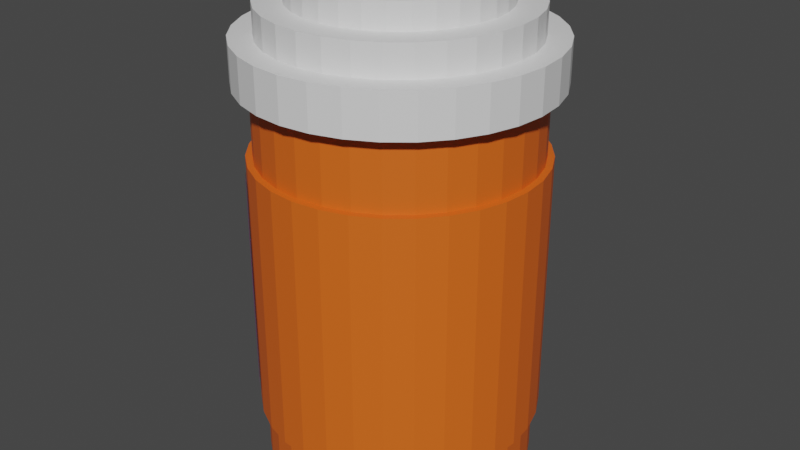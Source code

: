 # Source: sanity_pill.blend  (saved by Blender 2.92.15; exported with 4.5.12 LTS)
import bpy
from mathutils import Matrix  # noqa: F401  (used for matrix-valued properties, if any)

bpy.ops.wm.read_factory_settings(use_empty=True)
scene = bpy.context.scene
scene.name = 'Scene'

# ---- collections
col_collection = bpy.data.collections.new('Collection'); scene.collection.children.link(col_collection)

# ---- images (referenced by path relative to the original .blend; pixels are not part of the script)
import os
ASSET_DIR = os.environ.get("B2B_ASSET_DIR", "")  # directory of the original .blend (textures are referenced by path, not embedded)
HERE = os.path.dirname(os.path.abspath(__file__))  # packed textures are extracted next to this script under _unpacked/

def load_image(name, relpath, width, height, colorspace="sRGB"):
    """Load a texture the original file referenced (path relative to the .blend, or extracted next to this script)."""
    p = next((c for c in (os.path.join(HERE, relpath), os.path.join(ASSET_DIR, relpath)) if relpath and os.path.exists(c)), "")
    if p:
        img = bpy.data.images.load(p, check_existing=True)
        img.name = name
    else:  # same state as the original file: an image datablock whose file is absent (Cycles renders it pink)
        img = bpy.data.images.new(name, width, height)
        img.source = "FILE"
        img.filepath = "//" + (relpath or name)
    img.colorspace_settings.name = colorspace
    return img
img_medical_symbol_transparent_png = load_image('medical symbol transparent.png', 'medical symbol transparent.png', 1024, 1024, 'sRGB')

# ---- materials (node trees are filled in below, after node groups)
mat_material_001 = bpy.data.materials.new('Material.001')
mat_material_001.use_transparent_shadow = False
mat_material_004 = bpy.data.materials.new('Material.004')
mat_material_004.use_transparent_shadow = False
mat_material_003 = bpy.data.materials.new('Material.003')
mat_material_003.use_transparent_shadow = False
mat_material_002 = bpy.data.materials.new('Material.002')
mat_material_002.use_transparent_shadow = False
mat_medical_symbol_transparent = bpy.data.materials.new('medical symbol transparent')
mat_medical_symbol_transparent.surface_render_method = 'BLENDED'
mat_medical_symbol_transparent.blend_method = 'BLEND'
mat_medical_symbol_transparent.use_transparent_shadow = False

# ---- material node trees
mat_material_001.use_nodes = True; mat_material_001.node_tree.nodes.clear()
_N = mat_material_001.node_tree.nodes; _L = mat_material_001.node_tree.links
n0 = _N.new('ShaderNodeBsdfPrincipled'); n0.name = 'Principled BSDF'; n0.location = (10, 300)
n0.distribution = 'GGX'
n0.subsurface_method = 'BURLEY'
n0.inputs[0].default_value = (0.8, 0.1307, 0.01101, 1.0)
n0.inputs[3].default_value = 1.45
n0.inputs[27].default_value = (0.0, 0.0, 0.0, 1.0)
n0.inputs[28].default_value = 1.0
n1 = _N.new('ShaderNodeOutputMaterial'); n1.name = 'Material Output'; n1.location = (300, 300)
_L.new(n0.outputs[0], n1.inputs[0])
n1.is_active_output = True
mat_material_004.use_nodes = True; mat_material_004.node_tree.nodes.clear()
_N = mat_material_004.node_tree.nodes; _L = mat_material_004.node_tree.links
n0 = _N.new('ShaderNodeBsdfPrincipled'); n0.name = 'Principled BSDF'; n0.location = (10, 300)
n0.distribution = 'GGX'
n0.subsurface_method = 'BURLEY'
n0.inputs[3].default_value = 1.45
n0.inputs[27].default_value = (0.0, 0.0, 0.0, 1.0)
n0.inputs[28].default_value = 1.0
n1 = _N.new('ShaderNodeOutputMaterial'); n1.name = 'Material Output'; n1.location = (300, 300)
_L.new(n0.outputs[0], n1.inputs[0])
n1.is_active_output = True
mat_material_003.use_nodes = True; mat_material_003.node_tree.nodes.clear()
_N = mat_material_003.node_tree.nodes; _L = mat_material_003.node_tree.links
n0 = _N.new('ShaderNodeOutputMaterial'); n0.name = 'Material Output'; n0.location = (300, 300)
n1 = _N.new('ShaderNodeBsdfPrincipled'); n1.name = 'Principled BSDF'; n1.location = (10, 300)
n1.distribution = 'GGX'
n1.subsurface_method = 'BURLEY'
n1.inputs[3].default_value = 1.45
n1.inputs[27].default_value = (0.0, 0.0, 0.0, 1.0)
n1.inputs[28].default_value = 1.0
_L.new(n1.outputs[0], n0.inputs[0])
n0.is_active_output = True
mat_material_002.use_nodes = True; mat_material_002.node_tree.nodes.clear()
_N = mat_material_002.node_tree.nodes; _L = mat_material_002.node_tree.links
n0 = _N.new('ShaderNodeBsdfPrincipled'); n0.name = 'Principled BSDF'; n0.location = (10, 300)
n0.distribution = 'GGX'
n0.subsurface_method = 'BURLEY'
n0.inputs[3].default_value = 1.45
n0.inputs[27].default_value = (0.0, 0.0, 0.0, 1.0)
n0.inputs[28].default_value = 1.0
n1 = _N.new('ShaderNodeOutputMaterial'); n1.name = 'Material Output'; n1.location = (300, 300)
_L.new(n0.outputs[0], n1.inputs[0])
n1.is_active_output = True
mat_medical_symbol_transparent.use_nodes = True; mat_medical_symbol_transparent.node_tree.nodes.clear()
_N = mat_medical_symbol_transparent.node_tree.nodes; _L = mat_medical_symbol_transparent.node_tree.links
n0 = _N.new('ShaderNodeOutputMaterial'); n0.name = 'Material Output'; n0.location = (300, 300)
n1 = _N.new('ShaderNodeTexImage'); n1.name = 'Image Texture'; n1.location = (-200, 300)
n1.image = img_medical_symbol_transparent_png
n1.extension = 'CLIP'
n2 = _N.new('ShaderNodeBsdfPrincipled'); n2.name = 'Principled BSDF'; n2.location = (0, 300)
n2.distribution = 'GGX'
n2.subsurface_method = 'BURLEY'
n2.inputs[3].default_value = 1.45
n2.inputs[27].default_value = (0.0, 0.0, 0.0, 1.0)
n2.inputs[28].default_value = 1.0
_L.new(n1.outputs[0], n2.inputs[0])
_L.new(n1.outputs[1], n2.inputs[4])
_L.new(n2.outputs[0], n0.inputs[0])
n0.is_active_output = True

# ---- world
world_world = bpy.data.worlds.new('World'); scene.world = world_world
world_world.use_nodes = True; world_world.node_tree.nodes.clear()
_N = world_world.node_tree.nodes; _L = world_world.node_tree.links
n0 = _N.new('ShaderNodeOutputWorld'); n0.name = 'World Output'; n0.location = (300, 300)
n1 = _N.new('ShaderNodeBackground'); n1.name = 'Background'; n1.location = (10, 300)
n1.inputs[0].default_value = (0.05088, 0.05088, 0.05088, 1.0)
_L.new(n1.outputs[0], n0.inputs[0])
n0.is_active_output = True
world_world.color = (0.05088, 0.05088, 0.05088)
world_world.use_sun_shadow = False
world_world.sun_shadow_jitter_overblur = 0.0

# ---- meshes
me_cylinder = bpy.data.meshes.new('Cylinder')
me_cylinder.from_pydata([(0.0, 1.0, -1.0), (0.0, 1.0, 1.0), (0.1951, 0.9808, -1.0), (0.1951, 0.9808, 1.0), (0.3827, 0.9239, -1.0), (0.3827, 0.9239, 1.0), (0.5556, 0.8315, -1.0), (0.5556, 0.8315, 1.0), (0.7071, 0.7071, -1.0), (0.7071, 0.7071, 1.0), (0.8315, 0.5556, -1.0), (0.8315, 0.5556, 1.0), (0.9239, 0.3827, -1.0), (0.9239, 0.3827, 1.0), (0.9808, 0.1951, -1.0), (0.9808, 0.1951, 1.0), (1.0, 7.55e-08, -1.0), (1.0, 7.55e-08, 1.0), (0.9808, -0.1951, -1.0), (0.9808, -0.1951, 1.0), (0.9239, -0.3827, -1.0), (0.9239, -0.3827, 1.0), (0.8315, -0.5556, -1.0), (0.8315, -0.5556, 1.0), (0.7071, -0.7071, -1.0), (0.7071, -0.7071, 1.0), (0.5556, -0.8315, -1.0), (0.5556, -0.8315, 1.0), (0.3827, -0.9239, -1.0), (0.3827, -0.9239, 1.0), (0.1951, -0.9808, -1.0), (0.1951, -0.9808, 1.0), (-3.258e-07, -1.0, -1.0), (-3.258e-07, -1.0, 1.0), (-0.1951, -0.9808, -1.0), (-0.1951, -0.9808, 1.0), (-0.3827, -0.9239, -1.0), (-0.3827, -0.9239, 1.0), (-0.5556, -0.8315, -1.0), (-0.5556, -0.8315, 1.0), (-0.7071, -0.7071, -1.0), (-0.7071, -0.7071, 1.0), (-0.8315, -0.5556, -1.0), (-0.8315, -0.5556, 1.0), (-0.9239, -0.3827, -1.0), (-0.9239, -0.3827, 1.0), (-0.9808, -0.1951, -1.0), (-0.9808, -0.1951, 1.0), (-1.0, 9.656e-07, -1.0), (-1.0, 9.656e-07, 1.0), (-0.9808, 0.1951, -1.0), (-0.9808, 0.1951, 1.0), (-0.9239, 0.3827, -1.0), (-0.9239, 0.3827, 1.0), (-0.8315, 0.5556, -1.0), (-0.8315, 0.5556, 1.0), (-0.7071, 0.7071, -1.0), (-0.7071, 0.7071, 1.0), (-0.5556, 0.8315, -1.0), (-0.5556, 0.8315, 1.0), (-0.3827, 0.9239, -1.0), (-0.3827, 0.9239, 1.0), (-0.1951, 0.9808, -1.0), (-0.1951, 0.9808, 1.0), (0.0, 1.0, 0.6422), (0.1951, 0.9808, 0.6422), (0.3827, 0.9239, 0.6422), (0.5556, 0.8315, 0.6422), (0.7071, 0.7071, 0.6422), (0.8315, 0.5556, 0.6422), (0.9239, 0.3827, 0.6422), (0.9808, 0.1951, 0.6422), (1.0, 7.55e-08, 0.6422), (0.9808, -0.1951, 0.6422), (0.9239, -0.3827, 0.6422), (0.8315, -0.5556, 0.6422), (0.7071, -0.7071, 0.6422), (0.5556, -0.8315, 0.6422), (0.3827, -0.9239, 0.6422), (0.1951, -0.9808, 0.6422), (-3.258e-07, -1.0, 0.6422), (-0.1951, -0.9808, 0.6422), (-0.3827, -0.9239, 0.6422), (-0.5556, -0.8315, 0.6422), (-0.7071, -0.7071, 0.6422), (-0.8315, -0.5556, 0.6422), (-0.9239, -0.3827, 0.6422), (-0.9808, -0.1951, 0.6422), (-1.0, 9.656e-07, 0.6422), (-0.9808, 0.1951, 0.6422), (-0.9239, 0.3827, 0.6422), (-0.8315, 0.5556, 0.6422), (-0.7071, 0.7071, 0.6422), (-0.5556, 0.8315, 0.6422), (-0.3827, 0.9239, 0.6422), (-0.1951, 0.9808, 0.6422), (0.1951, 0.9808, -0.705), (0.3827, 0.9239, -0.705), (0.5556, 0.8315, -0.705), (0.7071, 0.7071, -0.705), (0.8315, 0.5556, -0.705), (0.9239, 0.3827, -0.705), (0.9808, 0.1951, -0.705), (1.0, 7.55e-08, -0.705), (0.9808, -0.1951, -0.705), (0.9239, -0.3827, -0.705), (0.8315, -0.5556, -0.705), (0.7071, -0.7071, -0.705), (0.5556, -0.8315, -0.705), (0.3827, -0.9239, -0.705), (0.1951, -0.9808, -0.705), (-3.258e-07, -1.0, -0.705), (-0.1951, -0.9808, -0.705), (-0.3827, -0.9239, -0.705), (-0.5556, -0.8315, -0.705), (-0.7071, -0.7071, -0.705), (-0.8315, -0.5556, -0.705), (-0.9239, -0.3827, -0.705), (-0.9808, -0.1951, -0.705), (-1.0, 9.656e-07, -0.705), (-0.9808, 0.1951, -0.705), (-0.9239, 0.3827, -0.705), (-0.8315, 0.5556, -0.705), (-0.7071, 0.7071, -0.705), (-0.5556, 0.8315, -0.705), (-0.3827, 0.9239, -0.705), (-0.1951, 0.9808, -0.705), (0.0, 1.0, -0.705), (0.0, 1.0, 0.6422), (0.1951, 0.9808, 0.6422), (0.3827, 0.9239, 0.6422), (0.5556, 0.8315, 0.6422), (0.7071, 0.7071, 0.6422), (0.8315, 0.5556, 0.6422), (0.9239, 0.3827, 0.6422), (0.9808, 0.1951, 0.6422), (1.0, 7.55e-08, 0.6422), (0.9808, -0.1951, 0.6422), (0.9239, -0.3827, 0.6422), (0.8315, -0.5556, 0.6422), (0.7071, -0.7071, 0.6422), (0.5556, -0.8315, 0.6422), (0.3827, -0.9239, 0.6422), (0.1951, -0.9808, 0.6422), (-3.258e-07, -1.0, 0.6422), (-0.1951, -0.9808, 0.6422), (-0.3827, -0.9239, 0.6422), (-0.5556, -0.8315, 0.6422), (-0.7071, -0.7071, 0.6422), (-0.8315, -0.5556, 0.6422), (-0.9239, -0.3827, 0.6422), (-0.9808, -0.1951, 0.6422), (-1.0, 9.656e-07, 0.6422), (-0.9808, 0.1951, 0.6422), (-0.9239, 0.3827, 0.6422), (-0.8315, 0.5556, 0.6422), (-0.7071, 0.7071, 0.6422), (-0.5556, 0.8315, 0.6422), (-0.3827, 0.9239, 0.6422), (-0.1951, 0.9808, 0.6422), (0.1951, 0.9808, -0.705), (0.3827, 0.9239, -0.705), (0.5556, 0.8315, -0.705), (0.7071, 0.7071, -0.705), (0.8315, 0.5556, -0.705), (0.9239, 0.3827, -0.705), (0.9808, 0.1951, -0.705), (1.0, 7.55e-08, -0.705), (0.9808, -0.1951, -0.705), (0.9239, -0.3827, -0.705), (0.8315, -0.5556, -0.705), (0.7071, -0.7071, -0.705), (0.5556, -0.8315, -0.705), (0.3827, -0.9239, -0.705), (0.1951, -0.9808, -0.705), (-3.258e-07, -1.0, -0.705), (-0.1951, -0.9808, -0.705), (-0.3827, -0.9239, -0.705), (-0.5556, -0.8315, -0.705), (-0.7071, -0.7071, -0.705), (-0.8315, -0.5556, -0.705), (-0.9239, -0.3827, -0.705), (-0.9808, -0.1951, -0.705), (-1.0, 9.656e-07, -0.705), (-0.9808, 0.1951, -0.705), (-0.9239, 0.3827, -0.705), (-0.8315, 0.5556, -0.705), (-0.7071, 0.7071, -0.705), (-0.5556, 0.8315, -0.705), (-0.3827, 0.9239, -0.705), (-0.1951, 0.9808, -0.705), (0.0, 1.0, -0.705), (1.867e-08, 1.049, 0.6422), (0.2046, 1.029, 0.6422), (0.4014, 0.9691, 0.6422), (0.5828, 0.8722, 0.6422), (0.7417, 0.7417, 0.6422), (0.8722, 0.5828, 0.6422), (0.9691, 0.4014, 0.6422), (1.029, 0.2046, 0.6422), (1.049, 8.273e-08, 0.6422), (1.029, -0.2046, 0.6422), (0.9691, -0.4014, 0.6422), (0.8722, -0.5828, 0.6422), (0.7417, -0.7417, 0.6422), (0.5828, -0.8722, 0.6422), (0.4014, -0.9691, 0.6422), (0.2046, -1.029, 0.6422), (-3.41e-07, -1.049, 0.6422), (-0.2046, -1.029, 0.6422), (-0.4014, -0.9691, 0.6422), (-0.5828, -0.8722, 0.6422), (-0.7417, -0.7417, 0.6422), (-0.8722, -0.5828, 0.6422), (-0.9691, -0.4014, 0.6422), (-1.029, -0.2046, 0.6422), (-1.049, 1.011e-06, 0.6422), (-1.029, 0.2046, 0.6422), (-0.9691, 0.4014, 0.6422), (-0.8722, 0.5828, 0.6422), (-0.7417, 0.7417, 0.6422), (-0.5828, 0.8722, 0.6422), (-0.4014, 0.9691, 0.6422), (-0.2046, 1.029, 0.6422), (0.2046, 1.029, -0.705), (0.4014, 0.9691, -0.705), (0.5828, 0.8722, -0.705), (0.7417, 0.7417, -0.705), (0.8722, 0.5828, -0.705), (0.9691, 0.4014, -0.705), (1.029, 0.2046, -0.705), (1.049, 8.273e-08, -0.705), (1.029, -0.2046, -0.705), (0.9691, -0.4014, -0.705), (0.8722, -0.5828, -0.705), (0.7417, -0.7417, -0.705), (0.5828, -0.8722, -0.705), (0.4014, -0.9691, -0.705), (0.2046, -1.029, -0.705), (-3.41e-07, -1.049, -0.705), (-0.2046, -1.029, -0.705), (-0.4014, -0.9691, -0.705), (-0.5828, -0.8722, -0.705), (-0.7417, -0.7417, -0.705), (-0.8722, -0.5828, -0.705), (-0.9691, -0.4014, -0.705), (-1.029, -0.2046, -0.705), (-1.049, 1.011e-06, -0.705), (-1.029, 0.2046, -0.705), (-0.9691, 0.4014, -0.705), (-0.8722, 0.5828, -0.705), (-0.7417, 0.7417, -0.705), (-0.5828, 0.8722, -0.705), (-0.4014, 0.9691, -0.705), (-0.2046, 1.029, -0.705), (1.867e-08, 1.049, -0.705)], [], [(64, 1, 3, 65), (65, 3, 5, 66), (66, 5, 7, 67), (67, 7, 9, 68), (68, 9, 11, 69), (69, 11, 13, 70), (70, 13, 15, 71), (71, 15, 17, 72), (72, 17, 19, 73), (73, 19, 21, 74), (74, 21, 23, 75), (75, 23, 25, 76), (76, 25, 27, 77), (77, 27, 29, 78), (78, 29, 31, 79), (79, 31, 33, 80), (80, 33, 35, 81), (81, 35, 37, 82), (82, 37, 39, 83), (83, 39, 41, 84), (84, 41, 43, 85), (85, 43, 45, 86), (86, 45, 47, 87), (87, 47, 49, 88), (88, 49, 51, 89), (89, 51, 53, 90), (90, 53, 55, 91), (91, 55, 57, 92), (92, 57, 59, 93), (93, 59, 61, 94), (3, 1, 63, 61, 59, 57, 55, 53, 51, 49, 47, 45, 43, 41, 39, 37, 35, 33, 31, 29, 27, 25, 23, 21, 19, 17, 15, 13, 11, 9, 7, 5), (94, 61, 63, 95), (95, 63, 1, 64), (0, 2, 4, 6, 8, 10, 12, 14, 16, 18, 20, 22, 24, 26, 28, 30, 32, 34, 36, 38, 40, 42, 44, 46, 48, 50, 52, 54, 56, 58, 60, 62), (0, 127, 96, 2), (2, 96, 97, 4), (4, 97, 98, 6), (6, 98, 99, 8), (8, 99, 100, 10), (10, 100, 101, 12), (12, 101, 102, 14), (14, 102, 103, 16), (16, 103, 104, 18), (18, 104, 105, 20), (20, 105, 106, 22), (22, 106, 107, 24), (24, 107, 108, 26), (26, 108, 109, 28), (28, 109, 110, 30), (30, 110, 111, 32), (32, 111, 112, 34), (34, 112, 113, 36), (36, 113, 114, 38), (38, 114, 115, 40), (40, 115, 116, 42), (42, 116, 117, 44), (44, 117, 118, 46), (46, 118, 119, 48), (48, 119, 120, 50), (50, 120, 121, 52), (52, 121, 122, 54), (54, 122, 123, 56), (56, 123, 124, 58), (58, 124, 125, 60), (60, 125, 126, 62), (62, 126, 127, 0), (131, 132, 196, 195), (176, 175, 239, 240), (158, 159, 223, 222), (132, 133, 197, 196), (175, 174, 238, 239), (159, 128, 192, 223), (133, 134, 198, 197), (174, 173, 237, 238), (134, 135, 199, 198), (173, 172, 236, 237), (135, 136, 200, 199), (172, 171, 235, 236), (136, 137, 201, 200), (171, 170, 234, 235), (137, 138, 202, 201), (170, 169, 233, 234), (138, 139, 203, 202), (169, 168, 232, 233), (139, 140, 204, 203), (168, 167, 231, 232), (140, 141, 205, 204), (167, 166, 230, 231), (141, 142, 206, 205), (166, 165, 229, 230), (142, 143, 207, 206), (165, 164, 228, 229), (191, 190, 254, 255), (143, 144, 208, 207), (164, 163, 227, 228), (190, 189, 253, 254), (144, 145, 209, 208), (163, 162, 226, 227), (254, 223, 192, 255), (253, 222, 223, 254), (252, 221, 222, 253), (251, 220, 221, 252), (250, 219, 220, 251), (249, 218, 219, 250), (248, 217, 218, 249), (247, 216, 217, 248), (246, 215, 216, 247), (245, 214, 215, 246), (244, 213, 214, 245), (243, 212, 213, 244), (242, 211, 212, 243), (241, 210, 211, 242), (240, 209, 210, 241), (239, 208, 209, 240), (238, 207, 208, 239), (237, 206, 207, 238), (236, 205, 206, 237), (235, 204, 205, 236), (234, 203, 204, 235), (233, 202, 203, 234), (232, 201, 202, 233), (231, 200, 201, 232), (230, 199, 200, 231), (229, 198, 199, 230), (228, 197, 198, 229), (227, 196, 197, 228), (226, 195, 196, 227), (225, 194, 195, 226), (224, 193, 194, 225), (255, 192, 193, 224), (157, 158, 222, 221), (177, 176, 240, 241), (130, 131, 195, 194), (156, 157, 221, 220), (178, 177, 241, 242), (129, 130, 194, 193), (155, 156, 220, 219), (179, 178, 242, 243), (128, 129, 193, 192), (154, 155, 219, 218), (180, 179, 243, 244), (153, 154, 218, 217), (181, 180, 244, 245), (152, 153, 217, 216), (182, 181, 245, 246), (151, 152, 216, 215), (183, 182, 246, 247), (150, 151, 215, 214), (184, 183, 247, 248), (149, 150, 214, 213), (185, 184, 248, 249), (148, 149, 213, 212), (186, 185, 249, 250), (160, 191, 255, 224), (147, 148, 212, 211), (187, 186, 250, 251), (161, 160, 224, 225), (146, 147, 211, 210), (188, 187, 251, 252), (162, 161, 225, 226), (145, 146, 210, 209), (189, 188, 252, 253)])
_uv = me_cylinder.uv_layers.new(name='UVMap')
_uv.uv.foreach_set('vector', [1.0, 0.9105, 1.0, 1.0, 0.9688, 1.0, 0.9688, 0.9105, 0.9688, 0.9105, 0.9688, 1.0, 0.9375, 1.0, 0.9375, 0.9105, 0.9375, 0.9105, 0.9375, 1.0, 0.9062, 1.0, 0.9062, 0.9105, 0.9062, 0.9105, 0.9062, 1.0, 0.875, 1.0, 0.875, 0.9105, 0.875, 0.9105, 0.875, 1.0, 0.8438, 1.0, 0.8438, 0.9105, 0.8438, 0.9105, 0.8438, 1.0, 0.8125, 1.0, 0.8125, 0.9105, 0.8125, 0.9105, 0.8125, 1.0, 0.7812, 1.0, 0.7812, 0.9105, 0.7812, 0.9105, 0.7812, 1.0, 0.75, 1.0, 0.75, 0.9105, 0.75, 0.9105, 0.75, 1.0, 0.7188, 1.0, 0.7188, 0.9105, 0.7188, 0.9105, 0.7188, 1.0, 0.6875, 1.0, 0.6875, 0.9105, 0.6875, 0.9105, 0.6875, 1.0, 0.6562, 1.0, 0.6562, 0.9105, 0.6562, 0.9105, 0.6562, 1.0, 0.625, 1.0, 0.625, 0.9105, 0.625, 0.9105, 0.625, 1.0, 0.5938, 1.0, 0.5938, 0.9105, 0.5938, 0.9105, 0.5938, 1.0, 0.5625, 1.0, 0.5625, 0.9105, 0.5625, 0.9105, 0.5625, 1.0, 0.5312, 1.0, 0.5312, 0.9105, 0.5312, 0.9105, 0.5312, 1.0, 0.5, 1.0, 0.5, 0.9105, 0.5, 0.9105, 0.5, 1.0, 0.4688, 1.0, 0.4687, 0.9105, 0.4687, 0.9105, 0.4688, 1.0, 0.4375, 1.0, 0.4375, 0.9105, 0.4375, 0.9105, 0.4375, 1.0, 0.4062, 1.0, 0.4062, 0.9105, 0.4062, 0.9105, 0.4062, 1.0, 0.375, 1.0, 0.375, 0.9105, 0.375, 0.9105, 0.375, 1.0, 0.3438, 1.0, 0.3438, 0.9105, 0.3438, 0.9105, 0.3438, 1.0, 0.3125, 1.0, 0.3125, 0.9105, 0.3125, 0.9105, 0.3125, 1.0, 0.2812, 1.0, 0.2812, 0.9105, 0.2812, 0.9105, 0.2812, 1.0, 0.25, 1.0, 0.25, 0.9105, 0.25, 0.9105, 0.25, 1.0, 0.2188, 1.0, 0.2188, 0.9105, 0.2188, 0.9105, 0.2188, 1.0, 0.1875, 1.0, 0.1875, 0.9105, 0.1875, 0.9105, 0.1875, 1.0, 0.1562, 1.0, 0.1562, 0.9105, 0.1562, 0.9105, 0.1562, 1.0, 0.125, 1.0, 0.125, 0.9105, 0.125, 0.9105, 0.125, 1.0, 0.09375, 1.0, 0.09375, 0.9105, 0.09375, 0.9105, 0.09375, 1.0, 0.0625, 1.0, 0.0625, 0.9105, 0.2968, 0.4854, 0.25, 0.49, 0.2032, 0.4854, 0.1582, 0.4717, 0.1167, 0.4496, 0.08029, 0.4197, 0.05045, 0.3833, 0.02827, 0.3418, 0.01461, 0.2968, 0.01, 0.25, 0.01461, 0.2032, 0.02827, 0.1582, 0.05045, 0.1167, 0.08029, 0.08029, 0.1167, 0.05045, 0.1582, 0.02827, 0.2032, 0.01461, 0.25, 0.01, 0.2968, 0.01461, 0.3418, 0.02827, 0.3833, 0.05045, 0.4197, 0.08029, 0.4496, 0.1167, 0.4717, 0.1582, 0.4854, 0.2032, 0.49, 0.25, 0.4854, 0.2968, 0.4717, 0.3418, 0.4496, 0.3833, 0.4197, 0.4197, 0.3833, 0.4496, 0.3418, 0.4717, 0.0625, 0.9105, 0.0625, 1.0, 0.03125, 1.0, 0.03125, 0.9105, 0.03125, 0.9105, 0.03125, 1.0, 0.0, 1.0, 0.0, 0.9105, 0.75, 0.49, 0.7968, 0.4854, 0.8418, 0.4717, 0.8833, 0.4496, 0.9197, 0.4197, 0.9496, 0.3833, 0.9717, 0.3418, 0.9854, 0.2968, 0.99, 0.25, 0.9854, 0.2032, 0.9717, 0.1582, 0.9496, 0.1167, 0.9197, 0.08029, 0.8833, 0.05045, 0.8418, 0.02827, 0.7968, 0.01461, 0.75, 0.01, 0.7032, 0.01461, 0.6582, 0.02827, 0.6167, 0.05045, 0.5803, 0.08029, 0.5504, 0.1167, 0.5283, 0.1582, 0.5146, 0.2032, 0.51, 0.25, 0.5146, 0.2968, 0.5283, 0.3418, 0.5504, 0.3833, 0.5803, 0.4197, 0.6167, 0.4496, 0.6582, 0.4717, 0.7032, 0.4854, 1.0, 0.5, 1.0, 0.5737, 0.9688, 0.5737, 0.9688, 0.5, 0.9688, 0.5, 0.9688, 0.5737, 0.9375, 0.5737, 0.9375, 0.5, 0.9375, 0.5, 0.9375, 0.5737, 0.9062, 0.5737, 0.9062, 0.5, 0.9062, 0.5, 0.9062, 0.5737, 0.875, 0.5737, 0.875, 0.5, 0.875, 0.5, 0.875, 0.5737, 0.8438, 0.5737, 0.8438, 0.5, 0.8438, 0.5, 0.8438, 0.5737, 0.8125, 0.5737, 0.8125, 0.5, 0.8125, 0.5, 0.8125, 0.5737, 0.7812, 0.5737, 0.7812, 0.5, 0.7812, 0.5, 0.7812, 0.5737, 0.75, 0.5737, 0.75, 0.5, 0.75, 0.5, 0.75, 0.5737, 0.7188, 0.5737, 0.7188, 0.5, 0.7188, 0.5, 0.7188, 0.5737, 0.6875, 0.5737, 0.6875, 0.5, 0.6875, 0.5, 0.6875, 0.5737, 0.6563, 0.5737, 0.6562, 0.5, 0.6562, 0.5, 0.6563, 0.5737, 0.625, 0.5737, 0.625, 0.5, 0.625, 0.5, 0.625, 0.5737, 0.5938, 0.5737, 0.5938, 0.5, 0.5938, 0.5, 0.5938, 0.5737, 0.5625, 0.5737, 0.5625, 0.5, 0.5625, 0.5, 0.5625, 0.5737, 0.5312, 0.5737, 0.5312, 0.5, 0.5312, 0.5, 0.5312, 0.5737, 0.5, 0.5737, 0.5, 0.5, 0.5, 0.5, 0.5, 0.5737, 0.4687, 0.5737, 0.4688, 0.5, 0.4688, 0.5, 0.4687, 0.5737, 0.4375, 0.5737, 0.4375, 0.5, 0.4375, 0.5, 0.4375, 0.5737, 0.4062, 0.5737, 0.4062, 0.5, 0.4062, 0.5, 0.4062, 0.5737, 0.375, 0.5737, 0.375, 0.5, 0.375, 0.5, 0.375, 0.5737, 0.3438, 0.5737, 0.3438, 0.5, 0.3438, 0.5, 0.3438, 0.5737, 0.3125, 0.5737, 0.3125, 0.5, 0.3125, 0.5, 0.3125, 0.5737, 0.2812, 0.5737, 0.2812, 0.5, 0.2812, 0.5, 0.2812, 0.5737, 0.25, 0.5737, 0.25, 0.5, 0.25, 0.5, 0.25, 0.5737, 0.2188, 0.5737, 0.2188, 0.5, 0.2188, 0.5, 0.2188, 0.5737, 0.1875, 0.5737, 0.1875, 0.5, 0.1875, 0.5, 0.1875, 0.5737, 0.1562, 0.5737, 0.1562, 0.5, 0.1562, 0.5, 0.1562, 0.5737, 0.125, 0.5737, 0.125, 0.5, 0.125, 0.5, 0.125, 0.5737, 0.09375, 0.5737, 0.09375, 0.5, 0.09375, 0.5, 0.09375, 0.5737, 0.0625, 0.5737, 0.0625, 0.5, 0.0625, 0.5, 0.0625, 0.5737, 0.03125, 0.5737, 0.03125, 0.5, 0.03125, 0.5, 0.03125, 0.5737, 0.0, 0.5737, 0.0, 0.5, 0.1894, 0.1802, 0.1331, 0.2488, 0.1147, 0.2365, 0.1737, 0.1646, 0.4687, 0.5737, 0.5, 0.5737, 0.5, 0.5737, 0.4687, 0.5737, 0.3464, 0.005232, 0.3361, 0.1107, 0.3096, 0.1107, 0.3205, 7.006e-05, 0.1331, 0.2488, 0.09133, 0.3269, 0.07087, 0.3185, 0.1147, 0.2365, 0.5, 0.5737, 0.5312, 0.5737, 0.5312, 0.5737, 0.5, 0.5737, 0.3361, 0.1107, 0.3464, 0.2161, 0.3205, 0.2212, 0.3096, 0.1107, 0.09133, 0.3269, 0.0656, 0.4118, 0.04388, 0.4075, 0.07087, 0.3185, 0.5312, 0.5737, 0.5625, 0.5737, 0.5625, 0.5737, 0.5312, 0.5737, 0.0656, 0.4118, 0.05691, 0.5, 0.03477, 0.5, 0.04388, 0.4075, 0.5625, 0.5737, 0.5938, 0.5737, 0.5938, 0.5737, 0.5625, 0.5737, 0.05691, 0.5, 0.0656, 0.5882, 0.04388, 0.5925, 0.03477, 0.5, 0.5938, 0.5737, 0.625, 0.5737, 0.625, 0.5737, 0.5938, 0.5737, 0.0656, 0.5882, 0.09133, 0.6731, 0.07087, 0.6815, 0.04388, 0.5925, 0.625, 0.5737, 0.6563, 0.5737, 0.6563, 0.5737, 0.625, 0.5737, 0.09133, 0.6731, 0.1331, 0.7512, 0.1147, 0.7635, 0.07087, 0.6815, 0.6563, 0.5737, 0.6875, 0.5737, 0.6875, 0.5737, 0.6563, 0.5737, 0.1331, 0.7512, 0.1894, 0.8198, 0.1737, 0.8354, 0.1147, 0.7635, 0.6875, 0.5737, 0.7188, 0.5737, 0.7188, 0.5737, 0.6875, 0.5737, 0.1894, 0.8198, 0.2579, 0.876, 0.2456, 0.8944, 0.1737, 0.8354, 0.7188, 0.5737, 0.75, 0.5737, 0.75, 0.5737, 0.7188, 0.5737, 0.2579, 0.876, 0.3361, 0.9178, 0.3276, 0.9382, 0.2456, 0.8944, 0.75, 0.5737, 0.7812, 0.5737, 0.7812, 0.5737, 0.75, 0.5737, 0.3361, 0.9178, 0.4209, 0.9435, 0.4166, 0.9652, 0.3276, 0.9382, 0.7812, 0.5737, 0.8125, 0.5737, 0.8125, 0.5737, 0.7812, 0.5737, 0.5625, 0.9105, 0.5312, 0.9105, 0.5312, 0.9105, 0.5625, 0.9105, 0.8125, 0.5737, 0.8438, 0.5737, 0.8438, 0.5737, 0.8125, 0.5737, 0.0, 0.5737, 0.03125, 0.5737, 0.03125, 0.5737, 0.0, 0.5737, 0.5312, 0.9105, 0.5, 0.9105, 0.5, 0.9105, 0.5312, 0.9105, 0.8438, 0.5737, 0.875, 0.5737, 0.875, 0.5737, 0.8438, 0.5737, 0.03125, 0.5737, 0.0625, 0.5737, 0.0625, 0.5737, 0.03125, 0.5737, 0.5, 0.9105, 0.4687, 0.9105, 0.4687, 0.9105, 0.5, 0.9105, 0.875, 0.5737, 0.9062, 0.5737, 0.9062, 0.5737, 0.875, 0.5737, 0.03125, 0.5737, 0.03125, 0.9105, 0.0, 0.9105, 0.0, 0.5737, 0.0625, 0.5737, 0.0625, 0.9105, 0.03125, 0.9105, 0.03125, 0.5737, 0.09375, 0.5737, 0.09375, 0.9105, 0.0625, 0.9105, 0.0625, 0.5737, 0.125, 0.5737, 0.125, 0.9105, 0.09375, 0.9105, 0.09375, 0.5737, 0.1562, 0.5737, 0.1562, 0.9105, 0.125, 0.9105, 0.125, 0.5737, 0.1875, 0.5737, 0.1875, 0.9105, 0.1562, 0.9105, 0.1562, 0.5737, 0.2188, 0.5737, 0.2188, 0.9105, 0.1875, 0.9105, 0.1875, 0.5737, 0.25, 0.5737, 0.25, 0.9105, 0.2188, 0.9105, 0.2188, 0.5737, 0.2812, 0.5737, 0.2812, 0.9105, 0.25, 0.9105, 0.25, 0.5737, 0.3125, 0.5737, 0.3125, 0.9105, 0.2812, 0.9105, 0.2812, 0.5737, 0.3438, 0.5737, 0.3438, 0.9105, 0.3125, 0.9105, 0.3125, 0.5737, 0.375, 0.5737, 0.375, 0.9105, 0.3438, 0.9105, 0.3438, 0.5737, 0.4062, 0.5737, 0.4062, 0.9105, 0.375, 0.9105, 0.375, 0.5737, 0.4375, 0.5737, 0.4375, 0.9105, 0.4062, 0.9105, 0.4062, 0.5737, 0.4687, 0.5737, 0.4687, 0.9105, 0.4375, 0.9105, 0.4375, 0.5737, 0.5, 0.5737, 0.5, 0.9105, 0.4687, 0.9105, 0.4687, 0.5737, 0.5312, 0.5737, 0.5312, 0.9105, 0.5, 0.9105, 0.5, 0.5737, 0.5625, 0.5737, 0.5625, 0.9105, 0.5312, 0.9105, 0.5312, 0.5737, 0.5938, 0.5737, 0.5938, 0.9105, 0.5625, 0.9105, 0.5625, 0.5737, 0.625, 0.5737, 0.625, 0.9105, 0.5938, 0.9105, 0.5938, 0.5737, 0.6563, 0.5737, 0.6562, 0.9105, 0.625, 0.9105, 0.625, 0.5737, 0.6875, 0.5737, 0.6875, 0.9105, 0.6562, 0.9105, 0.6563, 0.5737, 0.7188, 0.5737, 0.7188, 0.9105, 0.6875, 0.9105, 0.6875, 0.5737, 0.75, 0.5737, 0.75, 0.9105, 0.7188, 0.9105, 0.7188, 0.5737, 0.7812, 0.5737, 0.7812, 0.9105, 0.75, 0.9105, 0.75, 0.5737, 0.8125, 0.5737, 0.8125, 0.9105, 0.7812, 0.9105, 0.7812, 0.5737, 0.8438, 0.5737, 0.8438, 0.9105, 0.8125, 0.9105, 0.8125, 0.5737, 0.875, 0.5737, 0.875, 0.9105, 0.8438, 0.9105, 0.8438, 0.5737, 0.9062, 0.5737, 0.9062, 0.9105, 0.875, 0.9105, 0.875, 0.5737, 0.9375, 0.5737, 0.9375, 0.9105, 0.9062, 0.9105, 0.9062, 0.5737, 0.9688, 0.5737, 0.9688, 0.9105, 0.9375, 0.9105, 0.9375, 0.5737, 1.0, 0.5737, 1.0, 0.9105, 0.9688, 0.9105, 0.9688, 0.5737, 0.3359, 0.224, 0.3359, 0.3299, 0.3096, 0.3325, 0.3096, 0.2214, 0.4375, 0.5737, 0.4687, 0.5737, 0.4687, 0.5737, 0.4375, 0.5737, 0.2579, 0.124, 0.1894, 0.1802, 0.1737, 0.1646, 0.2456, 0.1056, 0.2214, 0.9177, 0.3095, 0.9766, 0.297, 0.9999, 0.2046, 0.9382, 0.4062, 0.5737, 0.4375, 0.5737, 0.4375, 0.5737, 0.4062, 0.5737, 0.3361, 0.08222, 0.2579, 0.124, 0.2456, 0.1056, 0.3276, 0.06176, 0.1465, 0.8428, 0.2214, 0.9177, 0.2046, 0.9382, 0.126, 0.8596, 0.375, 0.5737, 0.4062, 0.5737, 0.4062, 0.5737, 0.375, 0.5737, 0.4209, 0.05648, 0.3361, 0.08222, 0.3276, 0.06176, 0.4166, 0.03477, 0.08761, 0.7547, 0.1465, 0.8428, 0.126, 0.8596, 0.06427, 0.7672, 0.3438, 0.5737, 0.375, 0.5737, 0.375, 0.5737, 0.3438, 0.5737, 0.04707, 0.6569, 0.08761, 0.7547, 0.06427, 0.7672, 0.02175, 0.6646, 0.3125, 0.5737, 0.3438, 0.5737, 0.3438, 0.5737, 0.3125, 0.5737, 0.0264, 0.553, 0.04707, 0.6569, 0.02175, 0.6646, 7.006e-05, 0.5556, 0.2812, 0.5737, 0.3125, 0.5737, 0.3125, 0.5737, 0.2812, 0.5737, 0.0264, 0.447, 0.0264, 0.553, 7.006e-05, 0.5556, 7.027e-05, 0.4444, 0.25, 0.5737, 0.2812, 0.5737, 0.2812, 0.5737, 0.25, 0.5737, 0.04707, 0.3431, 0.0264, 0.447, 7.027e-05, 0.4444, 0.02175, 0.3354, 0.2188, 0.5737, 0.25, 0.5737, 0.25, 0.5737, 0.2188, 0.5737, 0.08761, 0.2453, 0.04707, 0.3431, 0.02175, 0.3354, 0.06428, 0.2328, 0.1875, 0.5737, 0.2188, 0.5737, 0.2188, 0.5737, 0.1875, 0.5737, 0.1465, 0.1572, 0.08761, 0.2453, 0.06428, 0.2328, 0.126, 0.1404, 0.1562, 0.5737, 0.1875, 0.5737, 0.1875, 0.5737, 0.1562, 0.5737, 0.9688, 0.5737, 1.0, 0.5737, 1.0, 0.5737, 0.9688, 0.5737, 0.2214, 0.08226, 0.1465, 0.1572, 0.126, 0.1404, 0.2046, 0.06181, 0.125, 0.5737, 0.1562, 0.5737, 0.1562, 0.5737, 0.125, 0.5737, 0.9375, 0.5737, 0.9688, 0.5737, 0.9688, 0.5737, 0.9375, 0.5737, 0.3095, 0.02341, 0.2214, 0.08226, 0.2046, 0.06181, 0.297, 7.006e-05, 0.09375, 0.5737, 0.125, 0.5737, 0.125, 0.5737, 0.09375, 0.5737, 0.9062, 0.5737, 0.9375, 0.5737, 0.9375, 0.5737, 0.9062, 0.5737, 0.4687, 0.9105, 0.4375, 0.9105, 0.4375, 0.9105, 0.4687, 0.9105, 0.0625, 0.5737, 0.09375, 0.5737, 0.09375, 0.5737, 0.0625, 0.5737])
me_cylinder.materials.append(mat_material_001)
me_cylinder.use_remesh_fix_poles = True
me_cylinder.use_remesh_preserve_attributes = False
me_cylinder.use_mirror_vertex_groups = False
me_cylinder.update()
me_cylinder_001 = bpy.data.meshes.new('Cylinder.001')
me_cylinder_001.from_pydata([(0.0, 1.0, -1.0), (0.0, 1.0, 1.0), (0.1951, 0.9808, -1.0), (0.1951, 0.9808, 1.0), (0.3827, 0.9239, -1.0), (0.3827, 0.9239, 1.0), (0.5556, 0.8315, -1.0), (0.5556, 0.8315, 1.0), (0.7071, 0.7071, -1.0), (0.7071, 0.7071, 1.0), (0.8315, 0.5556, -1.0), (0.8315, 0.5556, 1.0), (0.9239, 0.3827, -1.0), (0.9239, 0.3827, 1.0), (0.9808, 0.1951, -1.0), (0.9808, 0.1951, 1.0), (1.0, 7.55e-08, -1.0), (1.0, 7.55e-08, 1.0), (0.9808, -0.1951, -1.0), (0.9808, -0.1951, 1.0), (0.9239, -0.3827, -1.0), (0.9239, -0.3827, 1.0), (0.8315, -0.5556, -1.0), (0.8315, -0.5556, 1.0), (0.7071, -0.7071, -1.0), (0.7071, -0.7071, 1.0), (0.5556, -0.8315, -1.0), (0.5556, -0.8315, 1.0), (0.3827, -0.9239, -1.0), (0.3827, -0.9239, 1.0), (0.1951, -0.9808, -1.0), (0.1951, -0.9808, 1.0), (-3.258e-07, -1.0, -1.0), (-3.258e-07, -1.0, 1.0), (-0.1951, -0.9808, -1.0), (-0.1951, -0.9808, 1.0), (-0.3827, -0.9239, -1.0), (-0.3827, -0.9239, 1.0), (-0.5556, -0.8315, -1.0), (-0.5556, -0.8315, 1.0), (-0.7071, -0.7071, -1.0), (-0.7071, -0.7071, 1.0), (-0.8315, -0.5556, -1.0), (-0.8315, -0.5556, 1.0), (-0.9239, -0.3827, -1.0), (-0.9239, -0.3827, 1.0), (-0.9808, -0.1951, -1.0), (-0.9808, -0.1951, 1.0), (-1.0, 9.656e-07, -1.0), (-1.0, 9.656e-07, 1.0), (-0.9808, 0.1951, -1.0), (-0.9808, 0.1951, 1.0), (-0.9239, 0.3827, -1.0), (-0.9239, 0.3827, 1.0), (-0.8315, 0.5556, -1.0), (-0.8315, 0.5556, 1.0), (-0.7071, 0.7071, -1.0), (-0.7071, 0.7071, 1.0), (-0.5556, 0.8315, -1.0), (-0.5556, 0.8315, 1.0), (-0.3827, 0.9239, -1.0), (-0.3827, 0.9239, 1.0), (-0.1951, 0.9808, -1.0), (-0.1951, 0.9808, 1.0)], [], [(0, 1, 3, 2), (2, 3, 5, 4), (4, 5, 7, 6), (6, 7, 9, 8), (8, 9, 11, 10), (10, 11, 13, 12), (12, 13, 15, 14), (14, 15, 17, 16), (16, 17, 19, 18), (18, 19, 21, 20), (20, 21, 23, 22), (22, 23, 25, 24), (24, 25, 27, 26), (26, 27, 29, 28), (28, 29, 31, 30), (30, 31, 33, 32), (32, 33, 35, 34), (34, 35, 37, 36), (36, 37, 39, 38), (38, 39, 41, 40), (40, 41, 43, 42), (42, 43, 45, 44), (44, 45, 47, 46), (46, 47, 49, 48), (48, 49, 51, 50), (50, 51, 53, 52), (52, 53, 55, 54), (54, 55, 57, 56), (56, 57, 59, 58), (58, 59, 61, 60), (3, 1, 63, 61, 59, 57, 55, 53, 51, 49, 47, 45, 43, 41, 39, 37, 35, 33, 31, 29, 27, 25, 23, 21, 19, 17, 15, 13, 11, 9, 7, 5), (60, 61, 63, 62), (62, 63, 1, 0), (0, 2, 4, 6, 8, 10, 12, 14, 16, 18, 20, 22, 24, 26, 28, 30, 32, 34, 36, 38, 40, 42, 44, 46, 48, 50, 52, 54, 56, 58, 60, 62)])
_uv = me_cylinder_001.uv_layers.new(name='UVMap')
_uv.uv.foreach_set('vector', [1.0, 0.5, 1.0, 1.0, 0.9688, 1.0, 0.9688, 0.5, 0.9688, 0.5, 0.9688, 1.0, 0.9375, 1.0, 0.9375, 0.5, 0.9375, 0.5, 0.9375, 1.0, 0.9062, 1.0, 0.9062, 0.5, 0.9062, 0.5, 0.9062, 1.0, 0.875, 1.0, 0.875, 0.5, 0.875, 0.5, 0.875, 1.0, 0.8438, 1.0, 0.8438, 0.5, 0.8438, 0.5, 0.8438, 1.0, 0.8125, 1.0, 0.8125, 0.5, 0.8125, 0.5, 0.8125, 1.0, 0.7812, 1.0, 0.7812, 0.5, 0.7812, 0.5, 0.7812, 1.0, 0.75, 1.0, 0.75, 0.5, 0.75, 0.5, 0.75, 1.0, 0.7188, 1.0, 0.7188, 0.5, 0.7188, 0.5, 0.7188, 1.0, 0.6875, 1.0, 0.6875, 0.5, 0.6875, 0.5, 0.6875, 1.0, 0.6562, 1.0, 0.6562, 0.5, 0.6562, 0.5, 0.6562, 1.0, 0.625, 1.0, 0.625, 0.5, 0.625, 0.5, 0.625, 1.0, 0.5938, 1.0, 0.5938, 0.5, 0.5938, 0.5, 0.5938, 1.0, 0.5625, 1.0, 0.5625, 0.5, 0.5625, 0.5, 0.5625, 1.0, 0.5312, 1.0, 0.5312, 0.5, 0.5312, 0.5, 0.5312, 1.0, 0.5, 1.0, 0.5, 0.5, 0.5, 0.5, 0.5, 1.0, 0.4688, 1.0, 0.4688, 0.5, 0.4688, 0.5, 0.4688, 1.0, 0.4375, 1.0, 0.4375, 0.5, 0.4375, 0.5, 0.4375, 1.0, 0.4062, 1.0, 0.4062, 0.5, 0.4062, 0.5, 0.4062, 1.0, 0.375, 1.0, 0.375, 0.5, 0.375, 0.5, 0.375, 1.0, 0.3438, 1.0, 0.3438, 0.5, 0.3438, 0.5, 0.3438, 1.0, 0.3125, 1.0, 0.3125, 0.5, 0.3125, 0.5, 0.3125, 1.0, 0.2812, 1.0, 0.2812, 0.5, 0.2812, 0.5, 0.2812, 1.0, 0.25, 1.0, 0.25, 0.5, 0.25, 0.5, 0.25, 1.0, 0.2188, 1.0, 0.2188, 0.5, 0.2188, 0.5, 0.2188, 1.0, 0.1875, 1.0, 0.1875, 0.5, 0.1875, 0.5, 0.1875, 1.0, 0.1562, 1.0, 0.1562, 0.5, 0.1562, 0.5, 0.1562, 1.0, 0.125, 1.0, 0.125, 0.5, 0.125, 0.5, 0.125, 1.0, 0.09375, 1.0, 0.09375, 0.5, 0.09375, 0.5, 0.09375, 1.0, 0.0625, 1.0, 0.0625, 0.5, 0.2968, 0.4854, 0.25, 0.49, 0.2032, 0.4854, 0.1582, 0.4717, 0.1167, 0.4496, 0.08029, 0.4197, 0.05045, 0.3833, 0.02827, 0.3418, 0.01461, 0.2968, 0.01, 0.25, 0.01461, 0.2032, 0.02827, 0.1582, 0.05045, 0.1167, 0.08029, 0.08029, 0.1167, 0.05045, 0.1582, 0.02827, 0.2032, 0.01461, 0.25, 0.01, 0.2968, 0.01461, 0.3418, 0.02827, 0.3833, 0.05045, 0.4197, 0.08029, 0.4496, 0.1167, 0.4717, 0.1582, 0.4854, 0.2032, 0.49, 0.25, 0.4854, 0.2968, 0.4717, 0.3418, 0.4496, 0.3833, 0.4197, 0.4197, 0.3833, 0.4496, 0.3418, 0.4717, 0.0625, 0.5, 0.0625, 1.0, 0.03125, 1.0, 0.03125, 0.5, 0.03125, 0.5, 0.03125, 1.0, 0.0, 1.0, 0.0, 0.5, 0.75, 0.49, 0.7968, 0.4854, 0.8418, 0.4717, 0.8833, 0.4496, 0.9197, 0.4197, 0.9496, 0.3833, 0.9717, 0.3418, 0.9854, 0.2968, 0.99, 0.25, 0.9854, 0.2032, 0.9717, 0.1582, 0.9496, 0.1167, 0.9197, 0.08029, 0.8833, 0.05045, 0.8418, 0.02827, 0.7968, 0.01461, 0.75, 0.01, 0.7032, 0.01461, 0.6582, 0.02827, 0.6167, 0.05045, 0.5803, 0.08029, 0.5504, 0.1167, 0.5283, 0.1582, 0.5146, 0.2032, 0.51, 0.25, 0.5146, 0.2968, 0.5283, 0.3418, 0.5504, 0.3833, 0.5803, 0.4197, 0.6167, 0.4496, 0.6582, 0.4717, 0.7032, 0.4854])
me_cylinder_001.materials.append(mat_material_004)
me_cylinder_001.use_remesh_fix_poles = True
me_cylinder_001.use_remesh_preserve_attributes = False
me_cylinder_001.use_mirror_vertex_groups = False
me_cylinder_001.update()
me_cylinder_002 = bpy.data.meshes.new('Cylinder.002')
me_cylinder_002.from_pydata([(0.0, 1.0, -1.0), (0.0, 1.0, 1.0), (0.1951, 0.9808, -1.0), (0.1951, 0.9808, 1.0), (0.3827, 0.9239, -1.0), (0.3827, 0.9239, 1.0), (0.5556, 0.8315, -1.0), (0.5556, 0.8315, 1.0), (0.7071, 0.7071, -1.0), (0.7071, 0.7071, 1.0), (0.8315, 0.5556, -1.0), (0.8315, 0.5556, 1.0), (0.9239, 0.3827, -1.0), (0.9239, 0.3827, 1.0), (0.9808, 0.1951, -1.0), (0.9808, 0.1951, 1.0), (1.0, 7.55e-08, -1.0), (1.0, 7.55e-08, 1.0), (0.9808, -0.1951, -1.0), (0.9808, -0.1951, 1.0), (0.9239, -0.3827, -1.0), (0.9239, -0.3827, 1.0), (0.8315, -0.5556, -1.0), (0.8315, -0.5556, 1.0), (0.7071, -0.7071, -1.0), (0.7071, -0.7071, 1.0), (0.5556, -0.8315, -1.0), (0.5556, -0.8315, 1.0), (0.3827, -0.9239, -1.0), (0.3827, -0.9239, 1.0), (0.1951, -0.9808, -1.0), (0.1951, -0.9808, 1.0), (-3.258e-07, -1.0, -1.0), (-3.258e-07, -1.0, 1.0), (-0.1951, -0.9808, -1.0), (-0.1951, -0.9808, 1.0), (-0.3827, -0.9239, -1.0), (-0.3827, -0.9239, 1.0), (-0.5556, -0.8315, -1.0), (-0.5556, -0.8315, 1.0), (-0.7071, -0.7071, -1.0), (-0.7071, -0.7071, 1.0), (-0.8315, -0.5556, -1.0), (-0.8315, -0.5556, 1.0), (-0.9239, -0.3827, -1.0), (-0.9239, -0.3827, 1.0), (-0.9808, -0.1951, -1.0), (-0.9808, -0.1951, 1.0), (-1.0, 9.656e-07, -1.0), (-1.0, 9.656e-07, 1.0), (-0.9808, 0.1951, -1.0), (-0.9808, 0.1951, 1.0), (-0.9239, 0.3827, -1.0), (-0.9239, 0.3827, 1.0), (-0.8315, 0.5556, -1.0), (-0.8315, 0.5556, 1.0), (-0.7071, 0.7071, -1.0), (-0.7071, 0.7071, 1.0), (-0.5556, 0.8315, -1.0), (-0.5556, 0.8315, 1.0), (-0.3827, 0.9239, -1.0), (-0.3827, 0.9239, 1.0), (-0.1951, 0.9808, -1.0), (-0.1951, 0.9808, 1.0)], [], [(0, 1, 3, 2), (2, 3, 5, 4), (4, 5, 7, 6), (6, 7, 9, 8), (8, 9, 11, 10), (10, 11, 13, 12), (12, 13, 15, 14), (14, 15, 17, 16), (16, 17, 19, 18), (18, 19, 21, 20), (20, 21, 23, 22), (22, 23, 25, 24), (24, 25, 27, 26), (26, 27, 29, 28), (28, 29, 31, 30), (30, 31, 33, 32), (32, 33, 35, 34), (34, 35, 37, 36), (36, 37, 39, 38), (38, 39, 41, 40), (40, 41, 43, 42), (42, 43, 45, 44), (44, 45, 47, 46), (46, 47, 49, 48), (48, 49, 51, 50), (50, 51, 53, 52), (52, 53, 55, 54), (54, 55, 57, 56), (56, 57, 59, 58), (58, 59, 61, 60), (3, 1, 63, 61, 59, 57, 55, 53, 51, 49, 47, 45, 43, 41, 39, 37, 35, 33, 31, 29, 27, 25, 23, 21, 19, 17, 15, 13, 11, 9, 7, 5), (60, 61, 63, 62), (62, 63, 1, 0), (0, 2, 4, 6, 8, 10, 12, 14, 16, 18, 20, 22, 24, 26, 28, 30, 32, 34, 36, 38, 40, 42, 44, 46, 48, 50, 52, 54, 56, 58, 60, 62)])
_uv = me_cylinder_002.uv_layers.new(name='UVMap')
_uv.uv.foreach_set('vector', [1.0, 0.5, 1.0, 1.0, 0.9688, 1.0, 0.9688, 0.5, 0.9688, 0.5, 0.9688, 1.0, 0.9375, 1.0, 0.9375, 0.5, 0.9375, 0.5, 0.9375, 1.0, 0.9062, 1.0, 0.9062, 0.5, 0.9062, 0.5, 0.9062, 1.0, 0.875, 1.0, 0.875, 0.5, 0.875, 0.5, 0.875, 1.0, 0.8438, 1.0, 0.8438, 0.5, 0.8438, 0.5, 0.8438, 1.0, 0.8125, 1.0, 0.8125, 0.5, 0.8125, 0.5, 0.8125, 1.0, 0.7812, 1.0, 0.7812, 0.5, 0.7812, 0.5, 0.7812, 1.0, 0.75, 1.0, 0.75, 0.5, 0.75, 0.5, 0.75, 1.0, 0.7188, 1.0, 0.7188, 0.5, 0.7188, 0.5, 0.7188, 1.0, 0.6875, 1.0, 0.6875, 0.5, 0.6875, 0.5, 0.6875, 1.0, 0.6562, 1.0, 0.6562, 0.5, 0.6562, 0.5, 0.6562, 1.0, 0.625, 1.0, 0.625, 0.5, 0.625, 0.5, 0.625, 1.0, 0.5938, 1.0, 0.5938, 0.5, 0.5938, 0.5, 0.5938, 1.0, 0.5625, 1.0, 0.5625, 0.5, 0.5625, 0.5, 0.5625, 1.0, 0.5312, 1.0, 0.5312, 0.5, 0.5312, 0.5, 0.5312, 1.0, 0.5, 1.0, 0.5, 0.5, 0.5, 0.5, 0.5, 1.0, 0.4688, 1.0, 0.4688, 0.5, 0.4688, 0.5, 0.4688, 1.0, 0.4375, 1.0, 0.4375, 0.5, 0.4375, 0.5, 0.4375, 1.0, 0.4062, 1.0, 0.4062, 0.5, 0.4062, 0.5, 0.4062, 1.0, 0.375, 1.0, 0.375, 0.5, 0.375, 0.5, 0.375, 1.0, 0.3438, 1.0, 0.3438, 0.5, 0.3438, 0.5, 0.3438, 1.0, 0.3125, 1.0, 0.3125, 0.5, 0.3125, 0.5, 0.3125, 1.0, 0.2812, 1.0, 0.2812, 0.5, 0.2812, 0.5, 0.2812, 1.0, 0.25, 1.0, 0.25, 0.5, 0.25, 0.5, 0.25, 1.0, 0.2188, 1.0, 0.2188, 0.5, 0.2188, 0.5, 0.2188, 1.0, 0.1875, 1.0, 0.1875, 0.5, 0.1875, 0.5, 0.1875, 1.0, 0.1562, 1.0, 0.1562, 0.5, 0.1562, 0.5, 0.1562, 1.0, 0.125, 1.0, 0.125, 0.5, 0.125, 0.5, 0.125, 1.0, 0.09375, 1.0, 0.09375, 0.5, 0.09375, 0.5, 0.09375, 1.0, 0.0625, 1.0, 0.0625, 0.5, 0.2968, 0.4854, 0.25, 0.49, 0.2032, 0.4854, 0.1582, 0.4717, 0.1167, 0.4496, 0.08029, 0.4197, 0.05045, 0.3833, 0.02827, 0.3418, 0.01461, 0.2968, 0.01, 0.25, 0.01461, 0.2032, 0.02827, 0.1582, 0.05045, 0.1167, 0.08029, 0.08029, 0.1167, 0.05045, 0.1582, 0.02827, 0.2032, 0.01461, 0.25, 0.01, 0.2968, 0.01461, 0.3418, 0.02827, 0.3833, 0.05045, 0.4197, 0.08029, 0.4496, 0.1167, 0.4717, 0.1582, 0.4854, 0.2032, 0.49, 0.25, 0.4854, 0.2968, 0.4717, 0.3418, 0.4496, 0.3833, 0.4197, 0.4197, 0.3833, 0.4496, 0.3418, 0.4717, 0.0625, 0.5, 0.0625, 1.0, 0.03125, 1.0, 0.03125, 0.5, 0.03125, 0.5, 0.03125, 1.0, 0.0, 1.0, 0.0, 0.5, 0.75, 0.49, 0.7968, 0.4854, 0.8418, 0.4717, 0.8833, 0.4496, 0.9197, 0.4197, 0.9496, 0.3833, 0.9717, 0.3418, 0.9854, 0.2968, 0.99, 0.25, 0.9854, 0.2032, 0.9717, 0.1582, 0.9496, 0.1167, 0.9197, 0.08029, 0.8833, 0.05045, 0.8418, 0.02827, 0.7968, 0.01461, 0.75, 0.01, 0.7032, 0.01461, 0.6582, 0.02827, 0.6167, 0.05045, 0.5803, 0.08029, 0.5504, 0.1167, 0.5283, 0.1582, 0.5146, 0.2032, 0.51, 0.25, 0.5146, 0.2968, 0.5283, 0.3418, 0.5504, 0.3833, 0.5803, 0.4197, 0.6167, 0.4496, 0.6582, 0.4717, 0.7032, 0.4854])
me_cylinder_002.materials.append(mat_material_003)
me_cylinder_002.use_remesh_fix_poles = True
me_cylinder_002.use_remesh_preserve_attributes = False
me_cylinder_002.use_mirror_vertex_groups = False
me_cylinder_002.update()
me_cylinder_003 = bpy.data.meshes.new('Cylinder.003')
me_cylinder_003.from_pydata([(0.0, 1.0, -1.0), (0.0, 1.0, 1.0), (0.1951, 0.9808, -1.0), (0.1951, 0.9808, 1.0), (0.3827, 0.9239, -1.0), (0.3827, 0.9239, 1.0), (0.5556, 0.8315, -1.0), (0.5556, 0.8315, 1.0), (0.7071, 0.7071, -1.0), (0.7071, 0.7071, 1.0), (0.8315, 0.5556, -1.0), (0.8315, 0.5556, 1.0), (0.9239, 0.3827, -1.0), (0.9239, 0.3827, 1.0), (0.9808, 0.1951, -1.0), (0.9808, 0.1951, 1.0), (1.0, 7.55e-08, -1.0), (1.0, 7.55e-08, 1.0), (0.9808, -0.1951, -1.0), (0.9808, -0.1951, 1.0), (0.9239, -0.3827, -1.0), (0.9239, -0.3827, 1.0), (0.8315, -0.5556, -1.0), (0.8315, -0.5556, 1.0), (0.7071, -0.7071, -1.0), (0.7071, -0.7071, 1.0), (0.5556, -0.8315, -1.0), (0.5556, -0.8315, 1.0), (0.3827, -0.9239, -1.0), (0.3827, -0.9239, 1.0), (0.1951, -0.9808, -1.0), (0.1951, -0.9808, 1.0), (-3.258e-07, -1.0, -1.0), (-3.258e-07, -1.0, 1.0), (-0.1951, -0.9808, -1.0), (-0.1951, -0.9808, 1.0), (-0.3827, -0.9239, -1.0), (-0.3827, -0.9239, 1.0), (-0.5556, -0.8315, -1.0), (-0.5556, -0.8315, 1.0), (-0.7071, -0.7071, -1.0), (-0.7071, -0.7071, 1.0), (-0.8315, -0.5556, -1.0), (-0.8315, -0.5556, 1.0), (-0.9239, -0.3827, -1.0), (-0.9239, -0.3827, 1.0), (-0.9808, -0.1951, -1.0), (-0.9808, -0.1951, 1.0), (-1.0, 9.656e-07, -1.0), (-1.0, 9.656e-07, 1.0), (-0.9808, 0.1951, -1.0), (-0.9808, 0.1951, 1.0), (-0.9239, 0.3827, -1.0), (-0.9239, 0.3827, 1.0), (-0.8315, 0.5556, -1.0), (-0.8315, 0.5556, 1.0), (-0.7071, 0.7071, -1.0), (-0.7071, 0.7071, 1.0), (-0.5556, 0.8315, -1.0), (-0.5556, 0.8315, 1.0), (-0.3827, 0.9239, -1.0), (-0.3827, 0.9239, 1.0), (-0.1951, 0.9808, -1.0), (-0.1951, 0.9808, 1.0)], [], [(0, 1, 3, 2), (2, 3, 5, 4), (4, 5, 7, 6), (6, 7, 9, 8), (8, 9, 11, 10), (10, 11, 13, 12), (12, 13, 15, 14), (14, 15, 17, 16), (16, 17, 19, 18), (18, 19, 21, 20), (20, 21, 23, 22), (22, 23, 25, 24), (24, 25, 27, 26), (26, 27, 29, 28), (28, 29, 31, 30), (30, 31, 33, 32), (32, 33, 35, 34), (34, 35, 37, 36), (36, 37, 39, 38), (38, 39, 41, 40), (40, 41, 43, 42), (42, 43, 45, 44), (44, 45, 47, 46), (46, 47, 49, 48), (48, 49, 51, 50), (50, 51, 53, 52), (52, 53, 55, 54), (54, 55, 57, 56), (56, 57, 59, 58), (58, 59, 61, 60), (3, 1, 63, 61, 59, 57, 55, 53, 51, 49, 47, 45, 43, 41, 39, 37, 35, 33, 31, 29, 27, 25, 23, 21, 19, 17, 15, 13, 11, 9, 7, 5), (60, 61, 63, 62), (62, 63, 1, 0), (0, 2, 4, 6, 8, 10, 12, 14, 16, 18, 20, 22, 24, 26, 28, 30, 32, 34, 36, 38, 40, 42, 44, 46, 48, 50, 52, 54, 56, 58, 60, 62)])
_uv = me_cylinder_003.uv_layers.new(name='UVMap')
_uv.uv.foreach_set('vector', [1.0, 0.5, 1.0, 1.0, 0.9688, 1.0, 0.9688, 0.5, 0.9688, 0.5, 0.9688, 1.0, 0.9375, 1.0, 0.9375, 0.5, 0.9375, 0.5, 0.9375, 1.0, 0.9062, 1.0, 0.9062, 0.5, 0.9062, 0.5, 0.9062, 1.0, 0.875, 1.0, 0.875, 0.5, 0.875, 0.5, 0.875, 1.0, 0.8438, 1.0, 0.8438, 0.5, 0.8438, 0.5, 0.8438, 1.0, 0.8125, 1.0, 0.8125, 0.5, 0.8125, 0.5, 0.8125, 1.0, 0.7812, 1.0, 0.7812, 0.5, 0.7812, 0.5, 0.7812, 1.0, 0.75, 1.0, 0.75, 0.5, 0.75, 0.5, 0.75, 1.0, 0.7188, 1.0, 0.7188, 0.5, 0.7188, 0.5, 0.7188, 1.0, 0.6875, 1.0, 0.6875, 0.5, 0.6875, 0.5, 0.6875, 1.0, 0.6562, 1.0, 0.6562, 0.5, 0.6562, 0.5, 0.6562, 1.0, 0.625, 1.0, 0.625, 0.5, 0.625, 0.5, 0.625, 1.0, 0.5938, 1.0, 0.5938, 0.5, 0.5938, 0.5, 0.5938, 1.0, 0.5625, 1.0, 0.5625, 0.5, 0.5625, 0.5, 0.5625, 1.0, 0.5312, 1.0, 0.5312, 0.5, 0.5312, 0.5, 0.5312, 1.0, 0.5, 1.0, 0.5, 0.5, 0.5, 0.5, 0.5, 1.0, 0.4688, 1.0, 0.4688, 0.5, 0.4688, 0.5, 0.4688, 1.0, 0.4375, 1.0, 0.4375, 0.5, 0.4375, 0.5, 0.4375, 1.0, 0.4062, 1.0, 0.4062, 0.5, 0.4062, 0.5, 0.4062, 1.0, 0.375, 1.0, 0.375, 0.5, 0.375, 0.5, 0.375, 1.0, 0.3438, 1.0, 0.3438, 0.5, 0.3438, 0.5, 0.3438, 1.0, 0.3125, 1.0, 0.3125, 0.5, 0.3125, 0.5, 0.3125, 1.0, 0.2812, 1.0, 0.2812, 0.5, 0.2812, 0.5, 0.2812, 1.0, 0.25, 1.0, 0.25, 0.5, 0.25, 0.5, 0.25, 1.0, 0.2188, 1.0, 0.2188, 0.5, 0.2188, 0.5, 0.2188, 1.0, 0.1875, 1.0, 0.1875, 0.5, 0.1875, 0.5, 0.1875, 1.0, 0.1562, 1.0, 0.1562, 0.5, 0.1562, 0.5, 0.1562, 1.0, 0.125, 1.0, 0.125, 0.5, 0.125, 0.5, 0.125, 1.0, 0.09375, 1.0, 0.09375, 0.5, 0.09375, 0.5, 0.09375, 1.0, 0.0625, 1.0, 0.0625, 0.5, 0.2968, 0.4854, 0.25, 0.49, 0.2032, 0.4854, 0.1582, 0.4717, 0.1167, 0.4496, 0.08029, 0.4197, 0.05045, 0.3833, 0.02827, 0.3418, 0.01461, 0.2968, 0.01, 0.25, 0.01461, 0.2032, 0.02827, 0.1582, 0.05045, 0.1167, 0.08029, 0.08029, 0.1167, 0.05045, 0.1582, 0.02827, 0.2032, 0.01461, 0.25, 0.01, 0.2968, 0.01461, 0.3418, 0.02827, 0.3833, 0.05045, 0.4197, 0.08029, 0.4496, 0.1167, 0.4717, 0.1582, 0.4854, 0.2032, 0.49, 0.25, 0.4854, 0.2968, 0.4717, 0.3418, 0.4496, 0.3833, 0.4197, 0.4197, 0.3833, 0.4496, 0.3418, 0.4717, 0.0625, 0.5, 0.0625, 1.0, 0.03125, 1.0, 0.03125, 0.5, 0.03125, 0.5, 0.03125, 1.0, 0.0, 1.0, 0.0, 0.5, 0.75, 0.49, 0.7968, 0.4854, 0.8418, 0.4717, 0.8833, 0.4496, 0.9197, 0.4197, 0.9496, 0.3833, 0.9717, 0.3418, 0.9854, 0.2968, 0.99, 0.25, 0.9854, 0.2032, 0.9717, 0.1582, 0.9496, 0.1167, 0.9197, 0.08029, 0.8833, 0.05045, 0.8418, 0.02827, 0.7968, 0.01461, 0.75, 0.01, 0.7032, 0.01461, 0.6582, 0.02827, 0.6167, 0.05045, 0.5803, 0.08029, 0.5504, 0.1167, 0.5283, 0.1582, 0.5146, 0.2032, 0.51, 0.25, 0.5146, 0.2968, 0.5283, 0.3418, 0.5504, 0.3833, 0.5803, 0.4197, 0.6167, 0.4496, 0.6582, 0.4717, 0.7032, 0.4854])
me_cylinder_003.materials.append(mat_material_002)
me_cylinder_003.use_remesh_fix_poles = True
me_cylinder_003.use_remesh_preserve_attributes = False
me_cylinder_003.use_mirror_vertex_groups = False
me_cylinder_003.update()
me_medical_symbol_transparent = bpy.data.meshes.new('medical symbol transparent')
me_medical_symbol_transparent.from_pydata([(-0.5, -0.5, 0.0), (0.5, -0.5, 0.0), (-0.5, 0.5, 0.0), (0.5, 0.5, 0.0), (-0.5, 0.0, 0.0), (0.0, -0.5, 0.0), (0.5, 0.0, 0.0), (0.0, 0.5, 0.0), (0.0, 0.0, 0.0), (-0.5, -0.25, 0.0), (0.25, -0.5, 0.0), (0.5, 0.25, 0.0), (-0.25, 0.5, 0.0), (-0.5, 0.25, 0.0), (-0.25, -0.5, 0.0), (0.5, -0.25, 0.0), (0.25, 0.5, 0.0), (0.0, 0.25, 0.0), (0.0, -0.25, 0.0), (-0.25, 0.0, 0.0), (0.25, 0.0, 0.0), (0.25, -0.25, 0.0), (-0.25, -0.25, 0.0), (-0.25, 0.25, 0.0), (0.25, 0.25, 0.0), (-0.5, -0.375, 0.0), (0.375, -0.5, 0.0), (0.5, 0.375, 0.0), (-0.375, 0.5, 0.0), (-0.5, 0.125, 0.0), (-0.125, -0.5, 0.0), (0.5, -0.125, 0.0), (0.125, 0.5, 0.0), (0.0, 0.375, 0.0), (0.0, -0.125, 0.0), (-0.375, 0.0, 0.0), (0.125, 0.0, 0.0), (-0.5, -0.125, 0.0), (0.125, -0.5, 0.0), (0.5, 0.125, 0.0), (-0.125, 0.5, 0.0), (-0.5, 0.375, 0.0), (-0.375, -0.5, 0.0), (0.5, -0.375, 0.0), (0.375, 0.5, 0.0), (0.0, 0.125, 0.0), (0.0, -0.375, 0.0), (-0.125, 0.0, 0.0), (0.375, 0.0, 0.0), (0.25, -0.125, 0.0), (0.25, -0.375, 0.0), (0.125, -0.25, 0.0), (0.375, -0.25, 0.0), (-0.25, -0.125, 0.0), (-0.25, -0.375, 0.0), (-0.375, -0.25, 0.0), (-0.125, -0.25, 0.0), (-0.25, 0.375, 0.0), (-0.25, 0.125, 0.0), (-0.375, 0.25, 0.0), (-0.125, 0.25, 0.0), (0.25, 0.375, 0.0), (0.25, 0.125, 0.0), (0.125, 0.25, 0.0), (0.375, 0.25, 0.0), (0.375, 0.125, 0.0), (0.125, 0.125, 0.0), (0.125, 0.375, 0.0), (-0.125, 0.125, 0.0), (-0.375, 0.125, 0.0), (-0.375, 0.375, 0.0), (-0.125, -0.375, 0.0), (-0.375, -0.375, 0.0), (-0.375, -0.125, 0.0), (0.375, -0.375, 0.0), (0.125, -0.375, 0.0), (0.125, -0.125, 0.0), (0.375, -0.125, 0.0), (-0.125, -0.125, 0.0), (-0.125, 0.375, 0.0), (0.375, 0.375, 0.0), (-0.5, -0.4375, 0.0), (0.4375, -0.5, 0.0), (0.5, 0.4375, 0.0), (-0.4375, 0.5, 0.0), (-0.5, 0.0625, 0.0), (-0.0625, -0.5, 0.0), (0.5, -0.0625, 0.0), (0.0625, 0.5, 0.0), (0.0, 0.4375, 0.0), (0.0, -0.0625, 0.0), (-0.4375, 0.0, 0.0), (0.0625, 0.0, 0.0), (-0.5, -0.1875, 0.0), (0.1875, -0.5, 0.0), (0.5, 0.1875, 0.0), (-0.1875, 0.5, 0.0), (-0.5, 0.3125, 0.0), (-0.3125, -0.5, 0.0), (0.5, -0.3125, 0.0), (0.3125, 0.5, 0.0), (0.0, 0.1875, 0.0), (0.0, -0.3125, 0.0), (-0.1875, 0.0, 0.0), (0.3125, 0.0, 0.0), (0.25, -0.0625, 0.0), (0.25, -0.3125, 0.0), (0.0625, -0.25, 0.0), (0.3125, -0.25, 0.0), (-0.25, -0.0625, 0.0), (-0.25, -0.3125, 0.0), (-0.4375, -0.25, 0.0), (-0.1875, -0.25, 0.0), (-0.25, 0.4375, 0.0), (-0.25, 0.1875, 0.0), (-0.4375, 0.25, 0.0), (-0.1875, 0.25, 0.0), (0.25, 0.4375, 0.0), (0.25, 0.1875, 0.0), (0.0625, 0.25, 0.0), (0.3125, 0.25, 0.0), (-0.5, -0.3125, 0.0), (0.3125, -0.5, 0.0), (0.5, 0.3125, 0.0), (-0.3125, 0.5, 0.0), (-0.5, 0.1875, 0.0), (-0.1875, -0.5, 0.0), (0.5, -0.1875, 0.0), (0.1875, 0.5, 0.0), (0.0, 0.3125, 0.0), (0.0, -0.1875, 0.0), (-0.3125, 0.0, 0.0), (0.1875, 0.0, 0.0), (-0.5, -0.0625, 0.0), (0.0625, -0.5, 0.0), (0.5, 0.0625, 0.0), (-0.0625, 0.5, 0.0), (-0.5, 0.4375, 0.0), (-0.4375, -0.5, 0.0), (0.5, -0.4375, 0.0), (0.4375, 0.5, 0.0), (0.0, 0.0625, 0.0), (0.0, -0.4375, 0.0), (-0.0625, 0.0, 0.0), (0.4375, 0.0, 0.0), (0.25, -0.1875, 0.0), (0.25, -0.4375, 0.0), (0.1875, -0.25, 0.0), (0.4375, -0.25, 0.0), (-0.25, -0.1875, 0.0), (-0.25, -0.4375, 0.0), (-0.3125, -0.25, 0.0), (-0.0625, -0.25, 0.0), (-0.25, 0.3125, 0.0), (-0.25, 0.0625, 0.0), (-0.3125, 0.25, 0.0), (-0.0625, 0.25, 0.0), (0.25, 0.3125, 0.0), (0.25, 0.0625, 0.0), (0.1875, 0.25, 0.0), (0.4375, 0.25, 0.0), (0.375, 0.1875, 0.0), (0.375, 0.0625, 0.0), (0.3125, 0.125, 0.0), (0.4375, 0.125, 0.0), (0.125, 0.1875, 0.0), (0.125, 0.0625, 0.0), (0.0625, 0.125, 0.0), (0.1875, 0.125, 0.0), (0.125, 0.4375, 0.0), (0.125, 0.3125, 0.0), (0.0625, 0.375, 0.0), (0.1875, 0.375, 0.0), (-0.125, 0.1875, 0.0), (-0.125, 0.0625, 0.0), (-0.1875, 0.125, 0.0), (-0.0625, 0.125, 0.0), (-0.375, 0.1875, 0.0), (-0.375, 0.0625, 0.0), (-0.4375, 0.125, 0.0), (-0.3125, 0.125, 0.0), (-0.375, 0.4375, 0.0), (-0.375, 0.3125, 0.0), (-0.4375, 0.375, 0.0), (-0.3125, 0.375, 0.0), (-0.125, -0.3125, 0.0), (-0.125, -0.4375, 0.0), (-0.1875, -0.375, 0.0), (-0.0625, -0.375, 0.0), (-0.375, -0.3125, 0.0), (-0.375, -0.4375, 0.0), (-0.4375, -0.375, 0.0), (-0.3125, -0.375, 0.0), (-0.375, -0.0625, 0.0), (-0.375, -0.1875, 0.0), (-0.4375, -0.125, 0.0), (-0.3125, -0.125, 0.0), (0.375, -0.3125, 0.0), (0.375, -0.4375, 0.0), (0.3125, -0.375, 0.0), (0.4375, -0.375, 0.0), (0.125, -0.3125, 0.0), (0.125, -0.4375, 0.0), (0.0625, -0.375, 0.0), (0.1875, -0.375, 0.0), (0.125, -0.0625, 0.0), (0.125, -0.1875, 0.0), (0.0625, -0.125, 0.0), (0.1875, -0.125, 0.0), (0.375, -0.0625, 0.0), (0.375, -0.1875, 0.0), (0.3125, -0.125, 0.0), (0.4375, -0.125, 0.0), (-0.125, -0.0625, 0.0), (-0.125, -0.1875, 0.0), (-0.1875, -0.125, 0.0), (-0.0625, -0.125, 0.0), (-0.125, 0.4375, 0.0), (-0.125, 0.3125, 0.0), (-0.1875, 0.375, 0.0), (-0.0625, 0.375, 0.0), (0.375, 0.4375, 0.0), (0.375, 0.3125, 0.0), (0.3125, 0.375, 0.0), (0.4375, 0.375, 0.0), (0.4375, 0.3125, 0.0), (0.3125, 0.3125, 0.0), (0.3125, 0.4375, 0.0), (-0.0625, 0.3125, 0.0), (-0.1875, 0.3125, 0.0), (-0.1875, 0.4375, 0.0), (-0.0625, -0.1875, 0.0), (-0.1875, -0.1875, 0.0), (-0.1875, -0.0625, 0.0), (0.4375, -0.1875, 0.0), (0.3125, -0.1875, 0.0), (0.3125, -0.0625, 0.0), (0.1875, -0.1875, 0.0), (0.0625, -0.1875, 0.0), (0.0625, -0.0625, 0.0), (0.1875, -0.4375, 0.0), (0.0625, -0.4375, 0.0), (0.0625, -0.3125, 0.0), (0.4375, -0.4375, 0.0), (0.3125, -0.4375, 0.0), (0.3125, -0.3125, 0.0), (-0.3125, -0.1875, 0.0), (-0.4375, -0.1875, 0.0), (-0.4375, -0.0625, 0.0), (-0.3125, -0.4375, 0.0), (-0.4375, -0.4375, 0.0), (-0.4375, -0.3125, 0.0), (-0.0625, -0.4375, 0.0), (-0.1875, -0.4375, 0.0), (-0.1875, -0.3125, 0.0), (-0.3125, 0.3125, 0.0), (-0.4375, 0.3125, 0.0), (-0.4375, 0.4375, 0.0), (-0.3125, 0.0625, 0.0), (-0.4375, 0.0625, 0.0), (-0.4375, 0.1875, 0.0), (-0.0625, 0.0625, 0.0), (-0.1875, 0.0625, 0.0), (-0.1875, 0.1875, 0.0), (0.1875, 0.3125, 0.0), (0.0625, 0.3125, 0.0), (0.0625, 0.4375, 0.0), (0.1875, 0.0625, 0.0), (0.0625, 0.0625, 0.0), (0.0625, 0.1875, 0.0), (0.4375, 0.0625, 0.0), (0.3125, 0.0625, 0.0), (0.3125, 0.1875, 0.0), (0.4375, 0.1875, 0.0), (0.1875, 0.1875, 0.0), (0.1875, 0.4375, 0.0), (-0.0625, 0.1875, 0.0), (-0.3125, 0.1875, 0.0), (-0.3125, 0.4375, 0.0), (-0.0625, -0.3125, 0.0), (-0.3125, -0.3125, 0.0), (-0.3125, -0.0625, 0.0), (0.4375, -0.3125, 0.0), (0.1875, -0.3125, 0.0), (0.1875, -0.0625, 0.0), (0.4375, -0.0625, 0.0), (-0.0625, -0.0625, 0.0), (-0.0625, 0.4375, 0.0), (0.4375, 0.4375, 0.0)], [], [(288, 83, 3, 140), (287, 89, 7, 136), (286, 90, 8, 143), (285, 87, 6, 144), (284, 105, 20, 132), (283, 106, 21, 147), (282, 99, 15, 148), (281, 109, 19, 131), (280, 110, 22, 151), (279, 102, 18, 152), (278, 113, 12, 124), (277, 114, 23, 155), (276, 101, 17, 156), (275, 117, 16, 128), (274, 118, 24, 159), (273, 95, 11, 160), (272, 161, 64, 120), (271, 162, 65, 163), (270, 135, 39, 164), (269, 165, 63, 119), (268, 166, 66, 167), (267, 158, 62, 168), (266, 169, 32, 88), (265, 170, 67, 171), (264, 157, 61, 172), (263, 173, 60, 116), (262, 174, 68, 175), (261, 141, 45, 176), (260, 177, 59, 115), (259, 178, 69, 179), (258, 154, 58, 180), (257, 181, 28, 84), (256, 182, 70, 183), (255, 153, 57, 184), (254, 185, 56, 112), (253, 186, 71, 187), (252, 142, 46, 188), (251, 189, 55, 111), (250, 190, 72, 191), (249, 150, 54, 192), (248, 193, 35, 91), (247, 194, 73, 195), (246, 149, 53, 196), (245, 197, 52, 108), (244, 198, 74, 199), (243, 139, 43, 200), (242, 201, 51, 107), (241, 202, 75, 203), (240, 146, 50, 204), (239, 205, 36, 92), (238, 206, 76, 207), (237, 145, 49, 208), (236, 209, 48, 104), (235, 210, 77, 211), (234, 127, 31, 212), (233, 213, 47, 103), (232, 214, 78, 215), (231, 130, 34, 216), (230, 217, 40, 96), (229, 218, 79, 219), (228, 129, 33, 220), (227, 221, 44, 100), (226, 222, 80, 223), (225, 123, 27, 224), (222, 225, 224, 80), (64, 160, 225, 222), (160, 11, 123, 225), (157, 226, 223, 61), (24, 120, 226, 157), (120, 64, 222, 226), (117, 227, 100, 16), (61, 223, 227, 117), (223, 80, 221, 227), (218, 228, 220, 79), (60, 156, 228, 218), (156, 17, 129, 228), (153, 229, 219, 57), (23, 116, 229, 153), (116, 60, 218, 229), (113, 230, 96, 12), (57, 219, 230, 113), (219, 79, 217, 230), (214, 231, 216, 78), (56, 152, 231, 214), (152, 18, 130, 231), (149, 232, 215, 53), (22, 112, 232, 149), (112, 56, 214, 232), (109, 233, 103, 19), (53, 215, 233, 109), (215, 78, 213, 233), (210, 234, 212, 77), (52, 148, 234, 210), (148, 15, 127, 234), (145, 235, 211, 49), (21, 108, 235, 145), (108, 52, 210, 235), (105, 236, 104, 20), (49, 211, 236, 105), (211, 77, 209, 236), (206, 237, 208, 76), (51, 147, 237, 206), (147, 21, 145, 237), (130, 238, 207, 34), (18, 107, 238, 130), (107, 51, 206, 238), (90, 239, 92, 8), (34, 207, 239, 90), (207, 76, 205, 239), (202, 240, 204, 75), (38, 94, 240, 202), (94, 10, 146, 240), (142, 241, 203, 46), (5, 134, 241, 142), (134, 38, 202, 241), (102, 242, 107, 18), (46, 203, 242, 102), (203, 75, 201, 242), (198, 243, 200, 74), (26, 82, 243, 198), (82, 1, 139, 243), (146, 244, 199, 50), (10, 122, 244, 146), (122, 26, 198, 244), (106, 245, 108, 21), (50, 199, 245, 106), (199, 74, 197, 245), (194, 246, 196, 73), (55, 151, 246, 194), (151, 22, 149, 246), (93, 247, 195, 37), (9, 111, 247, 93), (111, 55, 194, 247), (133, 248, 91, 4), (37, 195, 248, 133), (195, 73, 193, 248), (190, 249, 192, 72), (42, 98, 249, 190), (98, 14, 150, 249), (81, 250, 191, 25), (0, 138, 250, 81), (138, 42, 190, 250), (121, 251, 111, 9), (25, 191, 251, 121), (191, 72, 189, 251), (186, 252, 188, 71), (30, 86, 252, 186), (86, 5, 142, 252), (150, 253, 187, 54), (14, 126, 253, 150), (126, 30, 186, 253), (110, 254, 112, 22), (54, 187, 254, 110), (187, 71, 185, 254), (182, 255, 184, 70), (59, 155, 255, 182), (155, 23, 153, 255), (97, 256, 183, 41), (13, 115, 256, 97), (115, 59, 182, 256), (137, 257, 84, 2), (41, 183, 257, 137), (183, 70, 181, 257), (178, 258, 180, 69), (35, 131, 258, 178), (131, 19, 154, 258), (85, 259, 179, 29), (4, 91, 259, 85), (91, 35, 178, 259), (125, 260, 115, 13), (29, 179, 260, 125), (179, 69, 177, 260), (174, 261, 176, 68), (47, 143, 261, 174), (143, 8, 141, 261), (154, 262, 175, 58), (19, 103, 262, 154), (103, 47, 174, 262), (114, 263, 116, 23), (58, 175, 263, 114), (175, 68, 173, 263), (170, 264, 172, 67), (63, 159, 264, 170), (159, 24, 157, 264), (129, 265, 171, 33), (17, 119, 265, 129), (119, 63, 170, 265), (89, 266, 88, 7), (33, 171, 266, 89), (171, 67, 169, 266), (166, 267, 168, 66), (36, 132, 267, 166), (132, 20, 158, 267), (141, 268, 167, 45), (8, 92, 268, 141), (92, 36, 166, 268), (101, 269, 119, 17), (45, 167, 269, 101), (167, 66, 165, 269), (162, 270, 164, 65), (48, 144, 270, 162), (144, 6, 135, 270), (158, 271, 163, 62), (20, 104, 271, 158), (104, 48, 162, 271), (118, 272, 120, 24), (62, 163, 272, 118), (163, 65, 161, 272), (161, 273, 160, 64), (65, 164, 273, 161), (164, 39, 95, 273), (165, 274, 159, 63), (66, 168, 274, 165), (168, 62, 118, 274), (169, 275, 128, 32), (67, 172, 275, 169), (172, 61, 117, 275), (173, 276, 156, 60), (68, 176, 276, 173), (176, 45, 101, 276), (177, 277, 155, 59), (69, 180, 277, 177), (180, 58, 114, 277), (181, 278, 124, 28), (70, 184, 278, 181), (184, 57, 113, 278), (185, 279, 152, 56), (71, 188, 279, 185), (188, 46, 102, 279), (189, 280, 151, 55), (72, 192, 280, 189), (192, 54, 110, 280), (193, 281, 131, 35), (73, 196, 281, 193), (196, 53, 109, 281), (197, 282, 148, 52), (74, 200, 282, 197), (200, 43, 99, 282), (201, 283, 147, 51), (75, 204, 283, 201), (204, 50, 106, 283), (205, 284, 132, 36), (76, 208, 284, 205), (208, 49, 105, 284), (209, 285, 144, 48), (77, 212, 285, 209), (212, 31, 87, 285), (213, 286, 143, 47), (78, 216, 286, 213), (216, 34, 90, 286), (217, 287, 136, 40), (79, 220, 287, 217), (220, 33, 89, 287), (221, 288, 140, 44), (80, 224, 288, 221), (224, 27, 83, 288)])
_uv = me_medical_symbol_transparent.uv_layers.new(name='UVMap')
_uv.uv.foreach_set('vector', [0.9375, 0.9375, 1.0, 0.9375, 1.0, 1.0, 0.9375, 1.0, 0.4375, 0.9375, 0.5, 0.9375, 0.5, 1.0, 0.4375, 1.0, 0.4375, 0.4375, 0.5, 0.4375, 0.5, 0.5, 0.4375, 0.5, 0.9375, 0.4375, 1.0, 0.4375, 1.0, 0.5, 0.9375, 0.5, 0.6875, 0.4375, 0.75, 0.4375, 0.75, 0.5, 0.6875, 0.5, 0.6875, 0.1875, 0.75, 0.1875, 0.75, 0.25, 0.6875, 0.25, 0.9375, 0.1875, 1.0, 0.1875, 1.0, 0.25, 0.9375, 0.25, 0.1875, 0.4375, 0.25, 0.4375, 0.25, 0.5, 0.1875, 0.5, 0.1875, 0.1875, 0.25, 0.1875, 0.25, 0.25, 0.1875, 0.25, 0.4375, 0.1875, 0.5, 0.1875, 0.5, 0.25, 0.4375, 0.25, 0.1875, 0.9375, 0.25, 0.9375, 0.25, 1.0, 0.1875, 1.0, 0.1875, 0.6875, 0.25, 0.6875, 0.25, 0.75, 0.1875, 0.75, 0.4375, 0.6875, 0.5, 0.6875, 0.5, 0.75, 0.4375, 0.75, 0.6875, 0.9375, 0.75, 0.9375, 0.75, 1.0, 0.6875, 1.0, 0.6875, 0.6875, 0.75, 0.6875, 0.75, 0.75, 0.6875, 0.75, 0.9375, 0.6875, 1.0, 0.6875, 1.0, 0.75, 0.9375, 0.75, 0.8125, 0.6875, 0.875, 0.6875, 0.875, 0.75, 0.8125, 0.75, 0.8125, 0.5625, 0.875, 0.5625, 0.875, 0.625, 0.8125, 0.625, 0.9375, 0.5625, 1.0, 0.5625, 1.0, 0.625, 0.9375, 0.625, 0.5625, 0.6875, 0.625, 0.6875, 0.625, 0.75, 0.5625, 0.75, 0.5625, 0.5625, 0.625, 0.5625, 0.625, 0.625, 0.5625, 0.625, 0.6875, 0.5625, 0.75, 0.5625, 0.75, 0.625, 0.6875, 0.625, 0.5625, 0.9375, 0.625, 0.9375, 0.625, 1.0, 0.5625, 1.0, 0.5625, 0.8125, 0.625, 0.8125, 0.625, 0.875, 0.5625, 0.875, 0.6875, 0.8125, 0.75, 0.8125, 0.75, 0.875, 0.6875, 0.875, 0.3125, 0.6875, 0.375, 0.6875, 0.375, 0.75, 0.3125, 0.75, 0.3125, 0.5625, 0.375, 0.5625, 0.375, 0.625, 0.3125, 0.625, 0.4375, 0.5625, 0.5, 0.5625, 0.5, 0.625, 0.4375, 0.625, 0.0625, 0.6875, 0.125, 0.6875, 0.125, 0.75, 0.0625, 0.75, 0.0625, 0.5625, 0.125, 0.5625, 0.125, 0.625, 0.0625, 0.625, 0.1875, 0.5625, 0.25, 0.5625, 0.25, 0.625, 0.1875, 0.625, 0.0625, 0.9375, 0.125, 0.9375, 0.125, 1.0, 0.0625, 1.0, 0.0625, 0.8125, 0.125, 0.8125, 0.125, 0.875, 0.0625, 0.875, 0.1875, 0.8125, 0.25, 0.8125, 0.25, 0.875, 0.1875, 0.875, 0.3125, 0.1875, 0.375, 0.1875, 0.375, 0.25, 0.3125, 0.25, 0.3125, 0.0625, 0.375, 0.0625, 0.375, 0.125, 0.3125, 0.125, 0.4375, 0.0625, 0.5, 0.0625, 0.5, 0.125, 0.4375, 0.125, 0.0625, 0.1875, 0.125, 0.1875, 0.125, 0.25, 0.0625, 0.25, 0.0625, 0.0625, 0.125, 0.0625, 0.125, 0.125, 0.0625, 0.125, 0.1875, 0.0625, 0.25, 0.0625, 0.25, 0.125, 0.1875, 0.125, 0.0625, 0.4375, 0.125, 0.4375, 0.125, 0.5, 0.0625, 0.5, 0.0625, 0.3125, 0.125, 0.3125, 0.125, 0.375, 0.0625, 0.375, 0.1875, 0.3125, 0.25, 0.3125, 0.25, 0.375, 0.1875, 0.375, 0.8125, 0.1875, 0.875, 0.1875, 0.875, 0.25, 0.8125, 0.25, 0.8125, 0.0625, 0.875, 0.0625, 0.875, 0.125, 0.8125, 0.125, 0.9375, 0.0625, 1.0, 0.0625, 1.0, 0.125, 0.9375, 0.125, 0.5625, 0.1875, 0.625, 0.1875, 0.625, 0.25, 0.5625, 0.25, 0.5625, 0.0625, 0.625, 0.0625, 0.625, 0.125, 0.5625, 0.125, 0.6875, 0.0625, 0.75, 0.0625, 0.75, 0.125, 0.6875, 0.125, 0.5625, 0.4375, 0.625, 0.4375, 0.625, 0.5, 0.5625, 0.5, 0.5625, 0.3125, 0.625, 0.3125, 0.625, 0.375, 0.5625, 0.375, 0.6875, 0.3125, 0.75, 0.3125, 0.75, 0.375, 0.6875, 0.375, 0.8125, 0.4375, 0.875, 0.4375, 0.875, 0.5, 0.8125, 0.5, 0.8125, 0.3125, 0.875, 0.3125, 0.875, 0.375, 0.8125, 0.375, 0.9375, 0.3125, 1.0, 0.3125, 1.0, 0.375, 0.9375, 0.375, 0.3125, 0.4375, 0.375, 0.4375, 0.375, 0.5, 0.3125, 0.5, 0.3125, 0.3125, 0.375, 0.3125, 0.375, 0.375, 0.3125, 0.375, 0.4375, 0.3125, 0.5, 0.3125, 0.5, 0.375, 0.4375, 0.375, 0.3125, 0.9375, 0.375, 0.9375, 0.375, 1.0, 0.3125, 1.0, 0.3125, 0.8125, 0.375, 0.8125, 0.375, 0.875, 0.3125, 0.875, 0.4375, 0.8125, 0.5, 0.8125, 0.5, 0.875, 0.4375, 0.875, 0.8125, 0.9375, 0.875, 0.9375, 0.875, 1.0, 0.8125, 1.0, 0.8125, 0.8125, 0.875, 0.8125, 0.875, 0.875, 0.8125, 0.875, 0.9375, 0.8125, 1.0, 0.8125, 1.0, 0.875, 0.9375, 0.875, 0.875, 0.8125, 0.9375, 0.8125, 0.9375, 0.875, 0.875, 0.875, 0.875, 0.75, 0.9375, 0.75, 0.9375, 0.8125, 0.875, 0.8125, 0.9375, 0.75, 1.0, 0.75, 1.0, 0.8125, 0.9375, 0.8125, 0.75, 0.8125, 0.8125, 0.8125, 0.8125, 0.875, 0.75, 0.875, 0.75, 0.75, 0.8125, 0.75, 0.8125, 0.8125, 0.75, 0.8125, 0.8125, 0.75, 0.875, 0.75, 0.875, 0.8125, 0.8125, 0.8125, 0.75, 0.9375, 0.8125, 0.9375, 0.8125, 1.0, 0.75, 1.0, 0.75, 0.875, 0.8125, 0.875, 0.8125, 0.9375, 0.75, 0.9375, 0.8125, 0.875, 0.875, 0.875, 0.875, 0.9375, 0.8125, 0.9375, 0.375, 0.8125, 0.4375, 0.8125, 0.4375, 0.875, 0.375, 0.875, 0.375, 0.75, 0.4375, 0.75, 0.4375, 0.8125, 0.375, 0.8125, 0.4375, 0.75, 0.5, 0.75, 0.5, 0.8125, 0.4375, 0.8125, 0.25, 0.8125, 0.3125, 0.8125, 0.3125, 0.875, 0.25, 0.875, 0.25, 0.75, 0.3125, 0.75, 0.3125, 0.8125, 0.25, 0.8125, 0.3125, 0.75, 0.375, 0.75, 0.375, 0.8125, 0.3125, 0.8125, 0.25, 0.9375, 0.3125, 0.9375, 0.3125, 1.0, 0.25, 1.0, 0.25, 0.875, 0.3125, 0.875, 0.3125, 0.9375, 0.25, 0.9375, 0.3125, 0.875, 0.375, 0.875, 0.375, 0.9375, 0.3125, 0.9375, 0.375, 0.3125, 0.4375, 0.3125, 0.4375, 0.375, 0.375, 0.375, 0.375, 0.25, 0.4375, 0.25, 0.4375, 0.3125, 0.375, 0.3125, 0.4375, 0.25, 0.5, 0.25, 0.5, 0.3125, 0.4375, 0.3125, 0.25, 0.3125, 0.3125, 0.3125, 0.3125, 0.375, 0.25, 0.375, 0.25, 0.25, 0.3125, 0.25, 0.3125, 0.3125, 0.25, 0.3125, 0.3125, 0.25, 0.375, 0.25, 0.375, 0.3125, 0.3125, 0.3125, 0.25, 0.4375, 0.3125, 0.4375, 0.3125, 0.5, 0.25, 0.5, 0.25, 0.375, 0.3125, 0.375, 0.3125, 0.4375, 0.25, 0.4375, 0.3125, 0.375, 0.375, 0.375, 0.375, 0.4375, 0.3125, 0.4375, 0.875, 0.3125, 0.9375, 0.3125, 0.9375, 0.375, 0.875, 0.375, 0.875, 0.25, 0.9375, 0.25, 0.9375, 0.3125, 0.875, 0.3125, 0.9375, 0.25, 1.0, 0.25, 1.0, 0.3125, 0.9375, 0.3125, 0.75, 0.3125, 0.8125, 0.3125, 0.8125, 0.375, 0.75, 0.375, 0.75, 0.25, 0.8125, 0.25, 0.8125, 0.3125, 0.75, 0.3125, 0.8125, 0.25, 0.875, 0.25, 0.875, 0.3125, 0.8125, 0.3125, 0.75, 0.4375, 0.8125, 0.4375, 0.8125, 0.5, 0.75, 0.5, 0.75, 0.375, 0.8125, 0.375, 0.8125, 0.4375, 0.75, 0.4375, 0.8125, 0.375, 0.875, 0.375, 0.875, 0.4375, 0.8125, 0.4375, 0.625, 0.3125, 0.6875, 0.3125, 0.6875, 0.375, 0.625, 0.375, 0.625, 0.25, 0.6875, 0.25, 0.6875, 0.3125, 0.625, 0.3125, 0.6875, 0.25, 0.75, 0.25, 0.75, 0.3125, 0.6875, 0.3125, 0.5, 0.3125, 0.5625, 0.3125, 0.5625, 0.375, 0.5, 0.375, 0.5, 0.25, 0.5625, 0.25, 0.5625, 0.3125, 0.5, 0.3125, 0.5625, 0.25, 0.625, 0.25, 0.625, 0.3125, 0.5625, 0.3125, 0.5, 0.4375, 0.5625, 0.4375, 0.5625, 0.5, 0.5, 0.5, 0.5, 0.375, 0.5625, 0.375, 0.5625, 0.4375, 0.5, 0.4375, 0.5625, 0.375, 0.625, 0.375, 0.625, 0.4375, 0.5625, 0.4375, 0.625, 0.0625, 0.6875, 0.0625, 0.6875, 0.125, 0.625, 0.125, 0.625, 0.0, 0.6875, 0.0, 0.6875, 0.0625, 0.625, 0.0625, 0.6875, 0.0, 0.75, 0.0, 0.75, 0.0625, 0.6875, 0.0625, 0.5, 0.0625, 0.5625, 0.0625, 0.5625, 0.125, 0.5, 0.125, 0.5, 0.0, 0.5625, 0.0, 0.5625, 0.0625, 0.5, 0.0625, 0.5625, 0.0, 0.625, 0.0, 0.625, 0.0625, 0.5625, 0.0625, 0.5, 0.1875, 0.5625, 0.1875, 0.5625, 0.25, 0.5, 0.25, 0.5, 0.125, 0.5625, 0.125, 0.5625, 0.1875, 0.5, 0.1875, 0.5625, 0.125, 0.625, 0.125, 0.625, 0.1875, 0.5625, 0.1875, 0.875, 0.0625, 0.9375, 0.0625, 0.9375, 0.125, 0.875, 0.125, 0.875, 0.0, 0.9375, 0.0, 0.9375, 0.0625, 0.875, 0.0625, 0.9375, 0.0, 1.0, 0.0, 1.0, 0.0625, 0.9375, 0.0625, 0.75, 0.0625, 0.8125, 0.0625, 0.8125, 0.125, 0.75, 0.125, 0.75, 0.0, 0.8125, 0.0, 0.8125, 0.0625, 0.75, 0.0625, 0.8125, 0.0, 0.875, 0.0, 0.875, 0.0625, 0.8125, 0.0625, 0.75, 0.1875, 0.8125, 0.1875, 0.8125, 0.25, 0.75, 0.25, 0.75, 0.125, 0.8125, 0.125, 0.8125, 0.1875, 0.75, 0.1875, 0.8125, 0.125, 0.875, 0.125, 0.875, 0.1875, 0.8125, 0.1875, 0.125, 0.3125, 0.1875, 0.3125, 0.1875, 0.375, 0.125, 0.375, 0.125, 0.25, 0.1875, 0.25, 0.1875, 0.3125, 0.125, 0.3125, 0.1875, 0.25, 0.25, 0.25, 0.25, 0.3125, 0.1875, 0.3125, 0.0, 0.3125, 0.0625, 0.3125, 0.0625, 0.375, 0.0, 0.375, 0.0, 0.25, 0.0625, 0.25, 0.0625, 0.3125, 0.0, 0.3125, 0.0625, 0.25, 0.125, 0.25, 0.125, 0.3125, 0.0625, 0.3125, 0.0, 0.4375, 0.0625, 0.4375, 0.0625, 0.5, 0.0, 0.5, 0.0, 0.375, 0.0625, 0.375, 0.0625, 0.4375, 0.0, 0.4375, 0.0625, 0.375, 0.125, 0.375, 0.125, 0.4375, 0.0625, 0.4375, 0.125, 0.0625, 0.1875, 0.0625, 0.1875, 0.125, 0.125, 0.125, 0.125, 0.0, 0.1875, 0.0, 0.1875, 0.0625, 0.125, 0.0625, 0.1875, 0.0, 0.25, 0.0, 0.25, 0.0625, 0.1875, 0.0625, 0.0, 0.0625, 0.0625, 0.0625, 0.0625, 0.125, 0.0, 0.125, 0.0, 0.0, 0.0625, 0.0, 0.0625, 0.0625, 0.0, 0.0625, 0.0625, 0.0, 0.125, 0.0, 0.125, 0.0625, 0.0625, 0.0625, 0.0, 0.1875, 0.0625, 0.1875, 0.0625, 0.25, 0.0, 0.25, 0.0, 0.125, 0.0625, 0.125, 0.0625, 0.1875, 0.0, 0.1875, 0.0625, 0.125, 0.125, 0.125, 0.125, 0.1875, 0.0625, 0.1875, 0.375, 0.0625, 0.4375, 0.0625, 0.4375, 0.125, 0.375, 0.125, 0.375, 0.0, 0.4375, 0.0, 0.4375, 0.0625, 0.375, 0.0625, 0.4375, 0.0, 0.5, 0.0, 0.5, 0.0625, 0.4375, 0.0625, 0.25, 0.0625, 0.3125, 0.0625, 0.3125, 0.125, 0.25, 0.125, 0.25, 0.0, 0.3125, 0.0, 0.3125, 0.0625, 0.25, 0.0625, 0.3125, 0.0, 0.375, 0.0, 0.375, 0.0625, 0.3125, 0.0625, 0.25, 0.1875, 0.3125, 0.1875, 0.3125, 0.25, 0.25, 0.25, 0.25, 0.125, 0.3125, 0.125, 0.3125, 0.1875, 0.25, 0.1875, 0.3125, 0.125, 0.375, 0.125, 0.375, 0.1875, 0.3125, 0.1875, 0.125, 0.8125, 0.1875, 0.8125, 0.1875, 0.875, 0.125, 0.875, 0.125, 0.75, 0.1875, 0.75, 0.1875, 0.8125, 0.125, 0.8125, 0.1875, 0.75, 0.25, 0.75, 0.25, 0.8125, 0.1875, 0.8125, 0.0, 0.8125, 0.0625, 0.8125, 0.0625, 0.875, 0.0, 0.875, 0.0, 0.75, 0.0625, 0.75, 0.0625, 0.8125, 0.0, 0.8125, 0.0625, 0.75, 0.125, 0.75, 0.125, 0.8125, 0.0625, 0.8125, 0.0, 0.9375, 0.0625, 0.9375, 0.0625, 1.0, 0.0, 1.0, 0.0, 0.875, 0.0625, 0.875, 0.0625, 0.9375, 0.0, 0.9375, 0.0625, 0.875, 0.125, 0.875, 0.125, 0.9375, 0.0625, 0.9375, 0.125, 0.5625, 0.1875, 0.5625, 0.1875, 0.625, 0.125, 0.625, 0.125, 0.5, 0.1875, 0.5, 0.1875, 0.5625, 0.125, 0.5625, 0.1875, 0.5, 0.25, 0.5, 0.25, 0.5625, 0.1875, 0.5625, 0.0, 0.5625, 0.0625, 0.5625, 0.0625, 0.625, 0.0, 0.625, 0.0, 0.5, 0.0625, 0.5, 0.0625, 0.5625, 0.0, 0.5625, 0.0625, 0.5, 0.125, 0.5, 0.125, 0.5625, 0.0625, 0.5625, 0.0, 0.6875, 0.0625, 0.6875, 0.0625, 0.75, 0.0, 0.75, 0.0, 0.625, 0.0625, 0.625, 0.0625, 0.6875, 0.0, 0.6875, 0.0625, 0.625, 0.125, 0.625, 0.125, 0.6875, 0.0625, 0.6875, 0.375, 0.5625, 0.4375, 0.5625, 0.4375, 0.625, 0.375, 0.625, 0.375, 0.5, 0.4375, 0.5, 0.4375, 0.5625, 0.375, 0.5625, 0.4375, 0.5, 0.5, 0.5, 0.5, 0.5625, 0.4375, 0.5625, 0.25, 0.5625, 0.3125, 0.5625, 0.3125, 0.625, 0.25, 0.625, 0.25, 0.5, 0.3125, 0.5, 0.3125, 0.5625, 0.25, 0.5625, 0.3125, 0.5, 0.375, 0.5, 0.375, 0.5625, 0.3125, 0.5625, 0.25, 0.6875, 0.3125, 0.6875, 0.3125, 0.75, 0.25, 0.75, 0.25, 0.625, 0.3125, 0.625, 0.3125, 0.6875, 0.25, 0.6875, 0.3125, 0.625, 0.375, 0.625, 0.375, 0.6875, 0.3125, 0.6875, 0.625, 0.8125, 0.6875, 0.8125, 0.6875, 0.875, 0.625, 0.875, 0.625, 0.75, 0.6875, 0.75, 0.6875, 0.8125, 0.625, 0.8125, 0.6875, 0.75, 0.75, 0.75, 0.75, 0.8125, 0.6875, 0.8125, 0.5, 0.8125, 0.5625, 0.8125, 0.5625, 0.875, 0.5, 0.875, 0.5, 0.75, 0.5625, 0.75, 0.5625, 0.8125, 0.5, 0.8125, 0.5625, 0.75, 0.625, 0.75, 0.625, 0.8125, 0.5625, 0.8125, 0.5, 0.9375, 0.5625, 0.9375, 0.5625, 1.0, 0.5, 1.0, 0.5, 0.875, 0.5625, 0.875, 0.5625, 0.9375, 0.5, 0.9375, 0.5625, 0.875, 0.625, 0.875, 0.625, 0.9375, 0.5625, 0.9375, 0.625, 0.5625, 0.6875, 0.5625, 0.6875, 0.625, 0.625, 0.625, 0.625, 0.5, 0.6875, 0.5, 0.6875, 0.5625, 0.625, 0.5625, 0.6875, 0.5, 0.75, 0.5, 0.75, 0.5625, 0.6875, 0.5625, 0.5, 0.5625, 0.5625, 0.5625, 0.5625, 0.625, 0.5, 0.625, 0.5, 0.5, 0.5625, 0.5, 0.5625, 0.5625, 0.5, 0.5625, 0.5625, 0.5, 0.625, 0.5, 0.625, 0.5625, 0.5625, 0.5625, 0.5, 0.6875, 0.5625, 0.6875, 0.5625, 0.75, 0.5, 0.75, 0.5, 0.625, 0.5625, 0.625, 0.5625, 0.6875, 0.5, 0.6875, 0.5625, 0.625, 0.625, 0.625, 0.625, 0.6875, 0.5625, 0.6875, 0.875, 0.5625, 0.9375, 0.5625, 0.9375, 0.625, 0.875, 0.625, 0.875, 0.5, 0.9375, 0.5, 0.9375, 0.5625, 0.875, 0.5625, 0.9375, 0.5, 1.0, 0.5, 1.0, 0.5625, 0.9375, 0.5625, 0.75, 0.5625, 0.8125, 0.5625, 0.8125, 0.625, 0.75, 0.625, 0.75, 0.5, 0.8125, 0.5, 0.8125, 0.5625, 0.75, 0.5625, 0.8125, 0.5, 0.875, 0.5, 0.875, 0.5625, 0.8125, 0.5625, 0.75, 0.6875, 0.8125, 0.6875, 0.8125, 0.75, 0.75, 0.75, 0.75, 0.625, 0.8125, 0.625, 0.8125, 0.6875, 0.75, 0.6875, 0.8125, 0.625, 0.875, 0.625, 0.875, 0.6875, 0.8125, 0.6875, 0.875, 0.6875, 0.9375, 0.6875, 0.9375, 0.75, 0.875, 0.75, 0.875, 0.625, 0.9375, 0.625, 0.9375, 0.6875, 0.875, 0.6875, 0.9375, 0.625, 1.0, 0.625, 1.0, 0.6875, 0.9375, 0.6875, 0.625, 0.6875, 0.6875, 0.6875, 0.6875, 0.75, 0.625, 0.75, 0.625, 0.625, 0.6875, 0.625, 0.6875, 0.6875, 0.625, 0.6875, 0.6875, 0.625, 0.75, 0.625, 0.75, 0.6875, 0.6875, 0.6875, 0.625, 0.9375, 0.6875, 0.9375, 0.6875, 1.0, 0.625, 1.0, 0.625, 0.875, 0.6875, 0.875, 0.6875, 0.9375, 0.625, 0.9375, 0.6875, 0.875, 0.75, 0.875, 0.75, 0.9375, 0.6875, 0.9375, 0.375, 0.6875, 0.4375, 0.6875, 0.4375, 0.75, 0.375, 0.75, 0.375, 0.625, 0.4375, 0.625, 0.4375, 0.6875, 0.375, 0.6875, 0.4375, 0.625, 0.5, 0.625, 0.5, 0.6875, 0.4375, 0.6875, 0.125, 0.6875, 0.1875, 0.6875, 0.1875, 0.75, 0.125, 0.75, 0.125, 0.625, 0.1875, 0.625, 0.1875, 0.6875, 0.125, 0.6875, 0.1875, 0.625, 0.25, 0.625, 0.25, 0.6875, 0.1875, 0.6875, 0.125, 0.9375, 0.1875, 0.9375, 0.1875, 1.0, 0.125, 1.0, 0.125, 0.875, 0.1875, 0.875, 0.1875, 0.9375, 0.125, 0.9375, 0.1875, 0.875, 0.25, 0.875, 0.25, 0.9375, 0.1875, 0.9375, 0.375, 0.1875, 0.4375, 0.1875, 0.4375, 0.25, 0.375, 0.25, 0.375, 0.125, 0.4375, 0.125, 0.4375, 0.1875, 0.375, 0.1875, 0.4375, 0.125, 0.5, 0.125, 0.5, 0.1875, 0.4375, 0.1875, 0.125, 0.1875, 0.1875, 0.1875, 0.1875, 0.25, 0.125, 0.25, 0.125, 0.125, 0.1875, 0.125, 0.1875, 0.1875, 0.125, 0.1875, 0.1875, 0.125, 0.25, 0.125, 0.25, 0.1875, 0.1875, 0.1875, 0.125, 0.4375, 0.1875, 0.4375, 0.1875, 0.5, 0.125, 0.5, 0.125, 0.375, 0.1875, 0.375, 0.1875, 0.4375, 0.125, 0.4375, 0.1875, 0.375, 0.25, 0.375, 0.25, 0.4375, 0.1875, 0.4375, 0.875, 0.1875, 0.9375, 0.1875, 0.9375, 0.25, 0.875, 0.25, 0.875, 0.125, 0.9375, 0.125, 0.9375, 0.1875, 0.875, 0.1875, 0.9375, 0.125, 1.0, 0.125, 1.0, 0.1875, 0.9375, 0.1875, 0.625, 0.1875, 0.6875, 0.1875, 0.6875, 0.25, 0.625, 0.25, 0.625, 0.125, 0.6875, 0.125, 0.6875, 0.1875, 0.625, 0.1875, 0.6875, 0.125, 0.75, 0.125, 0.75, 0.1875, 0.6875, 0.1875, 0.625, 0.4375, 0.6875, 0.4375, 0.6875, 0.5, 0.625, 0.5, 0.625, 0.375, 0.6875, 0.375, 0.6875, 0.4375, 0.625, 0.4375, 0.6875, 0.375, 0.75, 0.375, 0.75, 0.4375, 0.6875, 0.4375, 0.875, 0.4375, 0.9375, 0.4375, 0.9375, 0.5, 0.875, 0.5, 0.875, 0.375, 0.9375, 0.375, 0.9375, 0.4375, 0.875, 0.4375, 0.9375, 0.375, 1.0, 0.375, 1.0, 0.4375, 0.9375, 0.4375, 0.375, 0.4375, 0.4375, 0.4375, 0.4375, 0.5, 0.375, 0.5, 0.375, 0.375, 0.4375, 0.375, 0.4375, 0.4375, 0.375, 0.4375, 0.4375, 0.375, 0.5, 0.375, 0.5, 0.4375, 0.4375, 0.4375, 0.375, 0.9375, 0.4375, 0.9375, 0.4375, 1.0, 0.375, 1.0, 0.375, 0.875, 0.4375, 0.875, 0.4375, 0.9375, 0.375, 0.9375, 0.4375, 0.875, 0.5, 0.875, 0.5, 0.9375, 0.4375, 0.9375, 0.875, 0.9375, 0.9375, 0.9375, 0.9375, 1.0, 0.875, 1.0, 0.875, 0.875, 0.9375, 0.875, 0.9375, 0.9375, 0.875, 0.9375, 0.9375, 0.875, 1.0, 0.875, 1.0, 0.9375, 0.9375, 0.9375])
me_medical_symbol_transparent.materials.append(mat_medical_symbol_transparent)
me_medical_symbol_transparent.use_remesh_fix_poles = True
me_medical_symbol_transparent.use_remesh_preserve_attributes = False
me_medical_symbol_transparent.use_mirror_vertex_groups = False
me_medical_symbol_transparent.update()

# ---- objects
ob_pill = bpy.data.objects.new('pill', me_cylinder)
ob_cap_bottom = bpy.data.objects.new('cap bottom', me_cylinder_001)
ob_cap_mid_001 = bpy.data.objects.new('cap mid.001', me_cylinder_002)
ob_cap_top = bpy.data.objects.new('cap top', me_cylinder_003)
ob_medical_symbol_transparent = bpy.data.objects.new('medical symbol transparent', me_medical_symbol_transparent)

# ---- transforms, parenting, visibility, modifiers, constraints
ob_pill.location = (0.0, 0.0, 0.5105)
ob_pill.scale = (0.08146, 0.08146, 0.1191)
ob_pill.lineart.crease_threshold = 0.0
ob_cap_bottom.location = (0.0, 0.0, 0.6425)
ob_cap_bottom.scale = (0.09107, 0.09107, 0.01287)
ob_cap_bottom.lock_location = (True, True, False)
ob_cap_bottom.lineart.crease_threshold = 0.0
ob_cap_mid_001.location = (0.0, 0.0, 0.6612)
ob_cap_mid_001.scale = (0.07739, 0.07739, 0.01234)
ob_cap_mid_001.lock_location = (True, True, False)
ob_cap_mid_001.lineart.crease_threshold = 0.0
ob_cap_top.location = (0.0, 0.0, 0.6756)
ob_cap_top.scale = (0.0613, 0.0613, 0.01307)
ob_cap_top.lock_location = (True, True, False)
ob_cap_top.lineart.crease_threshold = 0.0
ob_medical_symbol_transparent.location = (-0.1428, 0.0009169, 0.5058)
ob_medical_symbol_transparent.rotation_euler = (1.571, 4.371e-08, -1.571)
ob_medical_symbol_transparent.scale = (0.1374, 0.1374, 0.1374)
ob_medical_symbol_transparent.lineart.crease_threshold = 0.0
_m = ob_medical_symbol_transparent.modifiers.new('Shrinkwrap', 'SHRINKWRAP')
_m.wrap_method = 'PROJECT'
_m.target = ob_pill
_m.offset = 0.01
_m.use_negative_direction = True

# ---- collection membership
col_collection.objects.link(ob_pill)
col_collection.objects.link(ob_cap_bottom)
col_collection.objects.link(ob_cap_mid_001)
col_collection.objects.link(ob_cap_top)
col_collection.objects.link(ob_medical_symbol_transparent)

# ---- scene / render settings (as saved in the file)
scene.frame_start = 1; scene.frame_end = 60; scene.frame_set(38)
scene.render.engine = 'BLENDER_EEVEE_NEXT'
scene.cycles.use_denoising = False
scene.cycles.samples = 128
scene.cycles.sampling_pattern = 'TABULATED_SOBOL'
scene.cycles.use_adaptive_sampling = False
scene.cycles.use_light_tree = False
scene.view_settings.view_transform = 'Filmic'
bpy.context.view_layer.update()

# ---- added for rendering (the .blend has no active camera and no usable light): camera, sun
cam_auto = bpy.data.cameras.new('AutoCamera')
cam_auto.lens = 50.0
cam_auto.sensor_width = 36.0
cam_auto.clip_end = 1000.0
ob_auto_camera = bpy.data.objects.new('AutoCamera', cam_auto)
scene.collection.objects.link(ob_auto_camera)
ob_auto_camera.location = (0.36385, -0.43662, 0.831129)
ob_auto_camera.rotation_euler = (1.09748, -7.21219e-08, 0.694738)
scene.camera = ob_auto_camera
light_auto_sun = bpy.data.lights.new('AutoSun', 'SUN')
light_auto_sun.energy = 3.0
light_auto_sun.angle = 0.0523599
ob_auto_sun = bpy.data.objects.new('AutoSun', light_auto_sun)
scene.collection.objects.link(ob_auto_sun)
ob_auto_sun.rotation_euler = (0.872665, 0.174533, 0.523599)
bpy.context.view_layer.update()
